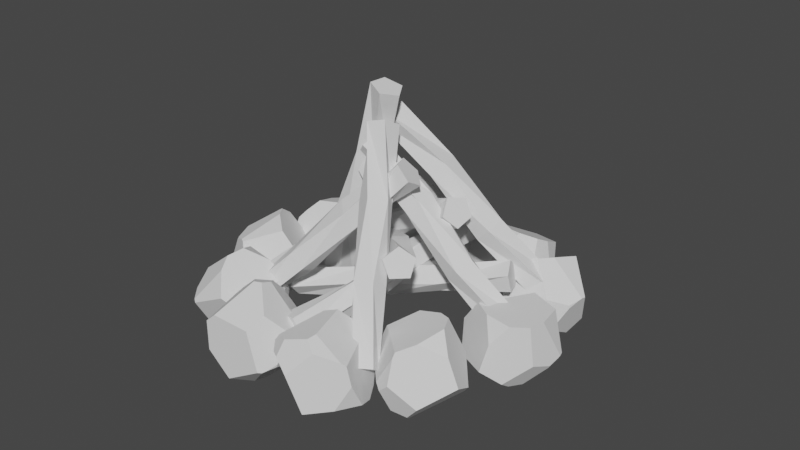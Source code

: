 # Source: FirePlace.blend  (saved by Blender 3.3.6; exported with 4.5.12 LTS)
import bpy
from mathutils import Matrix  # noqa: F401  (used for matrix-valued properties, if any)

bpy.ops.wm.read_factory_settings(use_empty=True)
scene = bpy.context.scene
scene.name = 'Scene'

# ---- collections
col_collection = bpy.data.collections.new('Collection'); scene.collection.children.link(col_collection)

# ---- world
world_world = bpy.data.worlds.new('World'); scene.world = world_world
world_world.use_nodes = True; world_world.node_tree.nodes.clear()
_N = world_world.node_tree.nodes; _L = world_world.node_tree.links
n0 = _N.new('ShaderNodeOutputWorld'); n0.name = 'World Output'; n0.location = (300, 300)
n1 = _N.new('ShaderNodeBackground'); n1.name = 'Background'; n1.location = (10, 300)
n1.inputs[0].default_value = (0.05088, 0.05088, 0.05088, 1.0)
_L.new(n1.outputs[0], n0.inputs[0])
n0.is_active_output = True
world_world.color = (0.05088, 0.05088, 0.05088)
world_world.use_sun_shadow = False
world_world.sun_shadow_jitter_overblur = 0.0

# ---- meshes
me_cylinder_001 = bpy.data.meshes.new('Cylinder.001')
me_cylinder_001.from_pydata([(-0.01784, 0.1007, -0.7074), (0.03629, 0.09546, 0.6974), (0.08807, 0.04964, -0.7074), (0.09984, -0.003449, 0.6974), (0.07227, -0.06685, -0.7074), (0.02541, -0.09444, 0.6974), (-0.04341, -0.08781, -0.7074), (-0.08413, -0.05178, 0.6974), (-0.09909, 0.01572, -0.7074), (-0.0774, 0.06559, 0.6974), (0.02282, 0.07679, -0.2291), (-0.02259, 0.1134, 0.2391), (0.08567, 0.06761, 0.2391), (0.09965, -0.01218, -0.2291), (0.07553, -0.04951, 0.2391), (0.03877, -0.1128, -0.2291), (-0.03899, -0.07607, 0.2391), (-0.07569, -0.08593, -0.2291), (-0.09963, 0.02464, 0.2391), (-0.08555, 0.03121, -0.2291)], [], [(11, 1, 3, 12), (12, 3, 5, 14), (14, 5, 7, 16), (3, 1, 9, 7, 5), (16, 7, 9, 18), (18, 9, 1, 11), (0, 2, 4, 6, 8), (8, 19, 10, 0), (19, 18, 11, 10), (6, 17, 19, 8), (17, 16, 18, 19), (4, 15, 17, 6), (15, 14, 16, 17), (2, 13, 15, 4), (13, 12, 14, 15), (0, 10, 13, 2), (10, 11, 12, 13)])
_uv = me_cylinder_001.uv_layers.new(name='UVMap')
_uv.uv.foreach_set('vector', [1.0, 0.8369, 1.0, 1.0, 0.8, 1.0, 0.8, 0.8369, 0.8, 0.8369, 0.8, 1.0, 0.6, 1.0, 0.6, 0.8369, 0.6, 0.8369, 0.6, 1.0, 0.4, 1.0, 0.4, 0.8369, 0.4783, 0.3242, 0.25, 0.49, 0.02175, 0.3242, 0.1089, 0.05584, 0.3911, 0.05584, 0.4, 0.8369, 0.4, 1.0, 0.2, 1.0, 0.2, 0.8369, 0.2, 0.8369, 0.2, 1.0, 2.98e-08, 1.0, 2.98e-08, 0.8369, 0.75, 0.49, 0.9783, 0.3242, 0.8911, 0.05584, 0.6089, 0.05584, 0.5217, 0.3242, 0.2, 0.5, 0.2, 0.6702, 2.98e-08, 0.6702, 2.98e-08, 0.5, 0.2, 0.6702, 0.2, 0.8369, 2.98e-08, 0.8369, 2.98e-08, 0.6702, 0.4, 0.5, 0.4, 0.6702, 0.2, 0.6702, 0.2, 0.5, 0.4, 0.6702, 0.4, 0.8369, 0.2, 0.8369, 0.2, 0.6702, 0.6, 0.5, 0.6, 0.6702, 0.4, 0.6702, 0.4, 0.5, 0.6, 0.6702, 0.6, 0.8369, 0.4, 0.8369, 0.4, 0.6702, 0.8, 0.5, 0.8, 0.6702, 0.6, 0.6702, 0.6, 0.5, 0.8, 0.6702, 0.8, 0.8369, 0.6, 0.8369, 0.6, 0.6702, 1.0, 0.5, 1.0, 0.6702, 0.8, 0.6702, 0.8, 0.5, 1.0, 0.6702, 1.0, 0.8369, 0.8, 0.8369, 0.8, 0.6702])
me_cylinder_001.update()
me_cylinder_002 = bpy.data.meshes.new('Cylinder.002')
me_cylinder_002.from_pydata([(-0.01784, 0.1007, -0.7074), (0.03629, 0.09546, 0.6974), (0.08807, 0.04964, -0.7074), (0.09984, -0.003449, 0.6974), (0.07227, -0.06685, -0.7074), (0.02541, -0.09444, 0.6974), (-0.04341, -0.08781, -0.7074), (-0.08413, -0.05178, 0.6974), (-0.09909, 0.01572, -0.7074), (-0.0774, 0.06559, 0.6974), (0.02282, 0.07679, -0.2291), (-0.02259, 0.1134, 0.2391), (0.08567, 0.06761, 0.2391), (0.09965, -0.01218, -0.2291), (0.07553, -0.04951, 0.2391), (0.03877, -0.1128, -0.2291), (-0.03899, -0.07607, 0.2391), (-0.07569, -0.08593, -0.2291), (-0.09963, 0.02464, 0.2391), (-0.08555, 0.03121, -0.2291)], [], [(11, 1, 3, 12), (12, 3, 5, 14), (14, 5, 7, 16), (3, 1, 9, 7, 5), (16, 7, 9, 18), (18, 9, 1, 11), (0, 2, 4, 6, 8), (8, 19, 10, 0), (19, 18, 11, 10), (6, 17, 19, 8), (17, 16, 18, 19), (4, 15, 17, 6), (15, 14, 16, 17), (2, 13, 15, 4), (13, 12, 14, 15), (0, 10, 13, 2), (10, 11, 12, 13)])
_uv = me_cylinder_002.uv_layers.new(name='UVMap')
_uv.uv.foreach_set('vector', [1.0, 0.8369, 1.0, 1.0, 0.8, 1.0, 0.8, 0.8369, 0.8, 0.8369, 0.8, 1.0, 0.6, 1.0, 0.6, 0.8369, 0.6, 0.8369, 0.6, 1.0, 0.4, 1.0, 0.4, 0.8369, 0.4783, 0.3242, 0.25, 0.49, 0.02175, 0.3242, 0.1089, 0.05584, 0.3911, 0.05584, 0.4, 0.8369, 0.4, 1.0, 0.2, 1.0, 0.2, 0.8369, 0.2, 0.8369, 0.2, 1.0, 2.98e-08, 1.0, 2.98e-08, 0.8369, 0.75, 0.49, 0.9783, 0.3242, 0.8911, 0.05584, 0.6089, 0.05584, 0.5217, 0.3242, 0.2, 0.5, 0.2, 0.6702, 2.98e-08, 0.6702, 2.98e-08, 0.5, 0.2, 0.6702, 0.2, 0.8369, 2.98e-08, 0.8369, 2.98e-08, 0.6702, 0.4, 0.5, 0.4, 0.6702, 0.2, 0.6702, 0.2, 0.5, 0.4, 0.6702, 0.4, 0.8369, 0.2, 0.8369, 0.2, 0.6702, 0.6, 0.5, 0.6, 0.6702, 0.4, 0.6702, 0.4, 0.5, 0.6, 0.6702, 0.6, 0.8369, 0.4, 0.8369, 0.4, 0.6702, 0.8, 0.5, 0.8, 0.6702, 0.6, 0.6702, 0.6, 0.5, 0.8, 0.6702, 0.8, 0.8369, 0.6, 0.8369, 0.6, 0.6702, 1.0, 0.5, 1.0, 0.6702, 0.8, 0.6702, 0.8, 0.5, 1.0, 0.6702, 1.0, 0.8369, 0.8, 0.8369, 0.8, 0.6702])
me_cylinder_002.update()
me_cylinder_003 = bpy.data.meshes.new('Cylinder.003')
me_cylinder_003.from_pydata([(-0.01784, 0.1007, -0.7074), (0.03629, 0.09546, 0.6974), (0.08807, 0.04964, -0.7074), (0.09984, -0.003449, 0.6974), (0.07227, -0.06685, -0.7074), (0.02541, -0.09444, 0.6974), (-0.04341, -0.08781, -0.7074), (-0.08413, -0.05178, 0.6974), (-0.09909, 0.01572, -0.7074), (-0.0774, 0.06559, 0.6974), (0.02282, 0.07679, -0.2291), (-0.02259, 0.1134, 0.2391), (0.08567, 0.06761, 0.2391), (0.09965, -0.01218, -0.2291), (0.07553, -0.04951, 0.2391), (0.03877, -0.1128, -0.2291), (-0.03899, -0.07607, 0.2391), (-0.07569, -0.08593, -0.2291), (-0.09963, 0.02464, 0.2391), (-0.08555, 0.03121, -0.2291)], [], [(11, 1, 3, 12), (12, 3, 5, 14), (14, 5, 7, 16), (3, 1, 9, 7, 5), (16, 7, 9, 18), (18, 9, 1, 11), (0, 2, 4, 6, 8), (8, 19, 10, 0), (19, 18, 11, 10), (6, 17, 19, 8), (17, 16, 18, 19), (4, 15, 17, 6), (15, 14, 16, 17), (2, 13, 15, 4), (13, 12, 14, 15), (0, 10, 13, 2), (10, 11, 12, 13)])
_uv = me_cylinder_003.uv_layers.new(name='UVMap')
_uv.uv.foreach_set('vector', [1.0, 0.8369, 1.0, 1.0, 0.8, 1.0, 0.8, 0.8369, 0.8, 0.8369, 0.8, 1.0, 0.6, 1.0, 0.6, 0.8369, 0.6, 0.8369, 0.6, 1.0, 0.4, 1.0, 0.4, 0.8369, 0.4783, 0.3242, 0.25, 0.49, 0.02175, 0.3242, 0.1089, 0.05584, 0.3911, 0.05584, 0.4, 0.8369, 0.4, 1.0, 0.2, 1.0, 0.2, 0.8369, 0.2, 0.8369, 0.2, 1.0, 2.98e-08, 1.0, 2.98e-08, 0.8369, 0.75, 0.49, 0.9783, 0.3242, 0.8911, 0.05584, 0.6089, 0.05584, 0.5217, 0.3242, 0.2, 0.5, 0.2, 0.6702, 2.98e-08, 0.6702, 2.98e-08, 0.5, 0.2, 0.6702, 0.2, 0.8369, 2.98e-08, 0.8369, 2.98e-08, 0.6702, 0.4, 0.5, 0.4, 0.6702, 0.2, 0.6702, 0.2, 0.5, 0.4, 0.6702, 0.4, 0.8369, 0.2, 0.8369, 0.2, 0.6702, 0.6, 0.5, 0.6, 0.6702, 0.4, 0.6702, 0.4, 0.5, 0.6, 0.6702, 0.6, 0.8369, 0.4, 0.8369, 0.4, 0.6702, 0.8, 0.5, 0.8, 0.6702, 0.6, 0.6702, 0.6, 0.5, 0.8, 0.6702, 0.8, 0.8369, 0.6, 0.8369, 0.6, 0.6702, 1.0, 0.5, 1.0, 0.6702, 0.8, 0.6702, 0.8, 0.5, 1.0, 0.6702, 1.0, 0.8369, 0.8, 0.8369, 0.8, 0.6702])
me_cylinder_003.update()
me_cylinder_004 = bpy.data.meshes.new('Cylinder.004')
me_cylinder_004.from_pydata([(-0.01784, 0.1007, -0.7074), (0.03629, 0.09546, 0.6974), (0.08807, 0.04964, -0.7074), (0.09984, -0.003449, 0.6974), (0.07227, -0.06685, -0.7074), (0.02541, -0.09444, 0.6974), (-0.04341, -0.08781, -0.7074), (-0.08413, -0.05178, 0.6974), (-0.09909, 0.01572, -0.7074), (-0.0774, 0.06559, 0.6974), (0.02282, 0.07679, -0.2291), (-0.02259, 0.1134, 0.2391), (0.08567, 0.06761, 0.2391), (0.09965, -0.01218, -0.2291), (0.07553, -0.04951, 0.2391), (0.03877, -0.1128, -0.2291), (-0.03899, -0.07607, 0.2391), (-0.07569, -0.08593, -0.2291), (-0.09963, 0.02464, 0.2391), (-0.08555, 0.03121, -0.2291)], [], [(11, 1, 3, 12), (12, 3, 5, 14), (14, 5, 7, 16), (3, 1, 9, 7, 5), (16, 7, 9, 18), (18, 9, 1, 11), (0, 2, 4, 6, 8), (8, 19, 10, 0), (19, 18, 11, 10), (6, 17, 19, 8), (17, 16, 18, 19), (4, 15, 17, 6), (15, 14, 16, 17), (2, 13, 15, 4), (13, 12, 14, 15), (0, 10, 13, 2), (10, 11, 12, 13)])
_uv = me_cylinder_004.uv_layers.new(name='UVMap')
_uv.uv.foreach_set('vector', [1.0, 0.8369, 1.0, 1.0, 0.8, 1.0, 0.8, 0.8369, 0.8, 0.8369, 0.8, 1.0, 0.6, 1.0, 0.6, 0.8369, 0.6, 0.8369, 0.6, 1.0, 0.4, 1.0, 0.4, 0.8369, 0.4783, 0.3242, 0.25, 0.49, 0.02175, 0.3242, 0.1089, 0.05584, 0.3911, 0.05584, 0.4, 0.8369, 0.4, 1.0, 0.2, 1.0, 0.2, 0.8369, 0.2, 0.8369, 0.2, 1.0, 2.98e-08, 1.0, 2.98e-08, 0.8369, 0.75, 0.49, 0.9783, 0.3242, 0.8911, 0.05584, 0.6089, 0.05584, 0.5217, 0.3242, 0.2, 0.5, 0.2, 0.6702, 2.98e-08, 0.6702, 2.98e-08, 0.5, 0.2, 0.6702, 0.2, 0.8369, 2.98e-08, 0.8369, 2.98e-08, 0.6702, 0.4, 0.5, 0.4, 0.6702, 0.2, 0.6702, 0.2, 0.5, 0.4, 0.6702, 0.4, 0.8369, 0.2, 0.8369, 0.2, 0.6702, 0.6, 0.5, 0.6, 0.6702, 0.4, 0.6702, 0.4, 0.5, 0.6, 0.6702, 0.6, 0.8369, 0.4, 0.8369, 0.4, 0.6702, 0.8, 0.5, 0.8, 0.6702, 0.6, 0.6702, 0.6, 0.5, 0.8, 0.6702, 0.8, 0.8369, 0.6, 0.8369, 0.6, 0.6702, 1.0, 0.5, 1.0, 0.6702, 0.8, 0.6702, 0.8, 0.5, 1.0, 0.6702, 1.0, 0.8369, 0.8, 0.8369, 0.8, 0.6702])
me_cylinder_004.update()
me_cylinder_005 = bpy.data.meshes.new('Cylinder.005')
me_cylinder_005.from_pydata([(-0.01784, 0.1007, -0.7074), (0.03629, 0.09546, 0.6974), (0.08807, 0.04964, -0.7074), (0.09984, -0.003449, 0.6974), (0.07227, -0.06685, -0.7074), (0.02541, -0.09444, 0.6974), (-0.04341, -0.08781, -0.7074), (-0.08413, -0.05178, 0.6974), (-0.09909, 0.01572, -0.7074), (-0.0774, 0.06559, 0.6974), (0.02282, 0.07679, -0.2291), (-0.02259, 0.1134, 0.2391), (0.08567, 0.06761, 0.2391), (0.09965, -0.01218, -0.2291), (0.07553, -0.04951, 0.2391), (0.03877, -0.1128, -0.2291), (-0.03899, -0.07607, 0.2391), (-0.07569, -0.08593, -0.2291), (-0.09963, 0.02464, 0.2391), (-0.08555, 0.03121, -0.2291)], [], [(11, 1, 3, 12), (12, 3, 5, 14), (14, 5, 7, 16), (3, 1, 9, 7, 5), (16, 7, 9, 18), (18, 9, 1, 11), (0, 2, 4, 6, 8), (8, 19, 10, 0), (19, 18, 11, 10), (6, 17, 19, 8), (17, 16, 18, 19), (4, 15, 17, 6), (15, 14, 16, 17), (2, 13, 15, 4), (13, 12, 14, 15), (0, 10, 13, 2), (10, 11, 12, 13)])
_uv = me_cylinder_005.uv_layers.new(name='UVMap')
_uv.uv.foreach_set('vector', [1.0, 0.8369, 1.0, 1.0, 0.8, 1.0, 0.8, 0.8369, 0.8, 0.8369, 0.8, 1.0, 0.6, 1.0, 0.6, 0.8369, 0.6, 0.8369, 0.6, 1.0, 0.4, 1.0, 0.4, 0.8369, 0.4783, 0.3242, 0.25, 0.49, 0.02175, 0.3242, 0.1089, 0.05584, 0.3911, 0.05584, 0.4, 0.8369, 0.4, 1.0, 0.2, 1.0, 0.2, 0.8369, 0.2, 0.8369, 0.2, 1.0, 2.98e-08, 1.0, 2.98e-08, 0.8369, 0.75, 0.49, 0.9783, 0.3242, 0.8911, 0.05584, 0.6089, 0.05584, 0.5217, 0.3242, 0.2, 0.5, 0.2, 0.6702, 2.98e-08, 0.6702, 2.98e-08, 0.5, 0.2, 0.6702, 0.2, 0.8369, 2.98e-08, 0.8369, 2.98e-08, 0.6702, 0.4, 0.5, 0.4, 0.6702, 0.2, 0.6702, 0.2, 0.5, 0.4, 0.6702, 0.4, 0.8369, 0.2, 0.8369, 0.2, 0.6702, 0.6, 0.5, 0.6, 0.6702, 0.4, 0.6702, 0.4, 0.5, 0.6, 0.6702, 0.6, 0.8369, 0.4, 0.8369, 0.4, 0.6702, 0.8, 0.5, 0.8, 0.6702, 0.6, 0.6702, 0.6, 0.5, 0.8, 0.6702, 0.8, 0.8369, 0.6, 0.8369, 0.6, 0.6702, 1.0, 0.5, 1.0, 0.6702, 0.8, 0.6702, 0.8, 0.5, 1.0, 0.6702, 1.0, 0.8369, 0.8, 0.8369, 0.8, 0.6702])
me_cylinder_005.update()
me_cylinder_006 = bpy.data.meshes.new('Cylinder.006')
me_cylinder_006.from_pydata([(-0.01784, 0.1007, -0.7074), (0.03629, 0.09546, 0.6974), (0.08807, 0.04964, -0.7074), (0.09984, -0.003449, 0.6974), (0.07227, -0.06685, -0.7074), (0.02541, -0.09444, 0.6974), (-0.04341, -0.08781, -0.7074), (-0.08413, -0.05178, 0.6974), (-0.09909, 0.01572, -0.7074), (-0.0774, 0.06559, 0.6974), (0.02282, 0.07679, -0.2291), (-0.02259, 0.1134, 0.2391), (0.08567, 0.06761, 0.2391), (0.09965, -0.01218, -0.2291), (0.07553, -0.04951, 0.2391), (0.03877, -0.1128, -0.2291), (-0.03899, -0.07607, 0.2391), (-0.07569, -0.08593, -0.2291), (-0.09963, 0.02464, 0.2391), (-0.08555, 0.03121, -0.2291)], [], [(11, 1, 3, 12), (12, 3, 5, 14), (14, 5, 7, 16), (3, 1, 9, 7, 5), (16, 7, 9, 18), (18, 9, 1, 11), (0, 2, 4, 6, 8), (8, 19, 10, 0), (19, 18, 11, 10), (6, 17, 19, 8), (17, 16, 18, 19), (4, 15, 17, 6), (15, 14, 16, 17), (2, 13, 15, 4), (13, 12, 14, 15), (0, 10, 13, 2), (10, 11, 12, 13)])
_uv = me_cylinder_006.uv_layers.new(name='UVMap')
_uv.uv.foreach_set('vector', [1.0, 0.8369, 1.0, 1.0, 0.8, 1.0, 0.8, 0.8369, 0.8, 0.8369, 0.8, 1.0, 0.6, 1.0, 0.6, 0.8369, 0.6, 0.8369, 0.6, 1.0, 0.4, 1.0, 0.4, 0.8369, 0.4783, 0.3242, 0.25, 0.49, 0.02175, 0.3242, 0.1089, 0.05584, 0.3911, 0.05584, 0.4, 0.8369, 0.4, 1.0, 0.2, 1.0, 0.2, 0.8369, 0.2, 0.8369, 0.2, 1.0, 2.98e-08, 1.0, 2.98e-08, 0.8369, 0.75, 0.49, 0.9783, 0.3242, 0.8911, 0.05584, 0.6089, 0.05584, 0.5217, 0.3242, 0.2, 0.5, 0.2, 0.6702, 2.98e-08, 0.6702, 2.98e-08, 0.5, 0.2, 0.6702, 0.2, 0.8369, 2.98e-08, 0.8369, 2.98e-08, 0.6702, 0.4, 0.5, 0.4, 0.6702, 0.2, 0.6702, 0.2, 0.5, 0.4, 0.6702, 0.4, 0.8369, 0.2, 0.8369, 0.2, 0.6702, 0.6, 0.5, 0.6, 0.6702, 0.4, 0.6702, 0.4, 0.5, 0.6, 0.6702, 0.6, 0.8369, 0.4, 0.8369, 0.4, 0.6702, 0.8, 0.5, 0.8, 0.6702, 0.6, 0.6702, 0.6, 0.5, 0.8, 0.6702, 0.8, 0.8369, 0.6, 0.8369, 0.6, 0.6702, 1.0, 0.5, 1.0, 0.6702, 0.8, 0.6702, 0.8, 0.5, 1.0, 0.6702, 1.0, 0.8369, 0.8, 0.8369, 0.8, 0.6702])
me_cylinder_006.update()
me_cylinder_007 = bpy.data.meshes.new('Cylinder.007')
me_cylinder_007.from_pydata([(-0.01784, 0.1007, -0.7074), (0.03629, 0.09546, 0.6974), (0.08807, 0.04964, -0.7074), (0.09984, -0.003449, 0.6974), (0.07227, -0.06685, -0.7074), (0.02541, -0.09444, 0.6974), (-0.04341, -0.08781, -0.7074), (-0.08413, -0.05178, 0.6974), (-0.09909, 0.01572, -0.7074), (-0.0774, 0.06559, 0.6974), (0.02282, 0.07679, -0.2291), (-0.02259, 0.1134, 0.2391), (0.08567, 0.06761, 0.2391), (0.09965, -0.01218, -0.2291), (0.07553, -0.04951, 0.2391), (0.03877, -0.1128, -0.2291), (-0.03899, -0.07607, 0.2391), (-0.07569, -0.08593, -0.2291), (-0.09963, 0.02464, 0.2391), (-0.08555, 0.03121, -0.2291)], [], [(11, 1, 3, 12), (12, 3, 5, 14), (14, 5, 7, 16), (3, 1, 9, 7, 5), (16, 7, 9, 18), (18, 9, 1, 11), (0, 2, 4, 6, 8), (8, 19, 10, 0), (19, 18, 11, 10), (6, 17, 19, 8), (17, 16, 18, 19), (4, 15, 17, 6), (15, 14, 16, 17), (2, 13, 15, 4), (13, 12, 14, 15), (0, 10, 13, 2), (10, 11, 12, 13)])
_uv = me_cylinder_007.uv_layers.new(name='UVMap')
_uv.uv.foreach_set('vector', [1.0, 0.8369, 1.0, 1.0, 0.8, 1.0, 0.8, 0.8369, 0.8, 0.8369, 0.8, 1.0, 0.6, 1.0, 0.6, 0.8369, 0.6, 0.8369, 0.6, 1.0, 0.4, 1.0, 0.4, 0.8369, 0.4783, 0.3242, 0.25, 0.49, 0.02175, 0.3242, 0.1089, 0.05584, 0.3911, 0.05584, 0.4, 0.8369, 0.4, 1.0, 0.2, 1.0, 0.2, 0.8369, 0.2, 0.8369, 0.2, 1.0, 2.98e-08, 1.0, 2.98e-08, 0.8369, 0.75, 0.49, 0.9783, 0.3242, 0.8911, 0.05584, 0.6089, 0.05584, 0.5217, 0.3242, 0.2, 0.5, 0.2, 0.6702, 2.98e-08, 0.6702, 2.98e-08, 0.5, 0.2, 0.6702, 0.2, 0.8369, 2.98e-08, 0.8369, 2.98e-08, 0.6702, 0.4, 0.5, 0.4, 0.6702, 0.2, 0.6702, 0.2, 0.5, 0.4, 0.6702, 0.4, 0.8369, 0.2, 0.8369, 0.2, 0.6702, 0.6, 0.5, 0.6, 0.6702, 0.4, 0.6702, 0.4, 0.5, 0.6, 0.6702, 0.6, 0.8369, 0.4, 0.8369, 0.4, 0.6702, 0.8, 0.5, 0.8, 0.6702, 0.6, 0.6702, 0.6, 0.5, 0.8, 0.6702, 0.8, 0.8369, 0.6, 0.8369, 0.6, 0.6702, 1.0, 0.5, 1.0, 0.6702, 0.8, 0.6702, 0.8, 0.5, 1.0, 0.6702, 1.0, 0.8369, 0.8, 0.8369, 0.8, 0.6702])
me_cylinder_007.update()
me_cylinder_008 = bpy.data.meshes.new('Cylinder.008')
me_cylinder_008.from_pydata([(-0.01784, 0.1007, -0.7074), (0.03629, 0.09546, 0.6974), (0.08807, 0.04964, -0.7074), (0.09984, -0.003449, 0.6974), (0.07227, -0.06685, -0.7074), (0.02541, -0.09444, 0.6974), (-0.04341, -0.08781, -0.7074), (-0.08413, -0.05178, 0.6974), (-0.09909, 0.01572, -0.7074), (-0.0774, 0.06559, 0.6974), (0.02282, 0.07679, -0.2291), (-0.02259, 0.1134, 0.2391), (0.08567, 0.06761, 0.2391), (0.09965, -0.01218, -0.2291), (0.07553, -0.04951, 0.2391), (0.03877, -0.1128, -0.2291), (-0.03899, -0.07607, 0.2391), (-0.07569, -0.08593, -0.2291), (-0.09963, 0.02464, 0.2391), (-0.08555, 0.03121, -0.2291)], [], [(11, 1, 3, 12), (12, 3, 5, 14), (14, 5, 7, 16), (3, 1, 9, 7, 5), (16, 7, 9, 18), (18, 9, 1, 11), (0, 2, 4, 6, 8), (8, 19, 10, 0), (19, 18, 11, 10), (6, 17, 19, 8), (17, 16, 18, 19), (4, 15, 17, 6), (15, 14, 16, 17), (2, 13, 15, 4), (13, 12, 14, 15), (0, 10, 13, 2), (10, 11, 12, 13)])
_uv = me_cylinder_008.uv_layers.new(name='UVMap')
_uv.uv.foreach_set('vector', [1.0, 0.8369, 1.0, 1.0, 0.8, 1.0, 0.8, 0.8369, 0.8, 0.8369, 0.8, 1.0, 0.6, 1.0, 0.6, 0.8369, 0.6, 0.8369, 0.6, 1.0, 0.4, 1.0, 0.4, 0.8369, 0.4783, 0.3242, 0.25, 0.49, 0.02175, 0.3242, 0.1089, 0.05584, 0.3911, 0.05584, 0.4, 0.8369, 0.4, 1.0, 0.2, 1.0, 0.2, 0.8369, 0.2, 0.8369, 0.2, 1.0, 2.98e-08, 1.0, 2.98e-08, 0.8369, 0.75, 0.49, 0.9783, 0.3242, 0.8911, 0.05584, 0.6089, 0.05584, 0.5217, 0.3242, 0.2, 0.5, 0.2, 0.6702, 2.98e-08, 0.6702, 2.98e-08, 0.5, 0.2, 0.6702, 0.2, 0.8369, 2.98e-08, 0.8369, 2.98e-08, 0.6702, 0.4, 0.5, 0.4, 0.6702, 0.2, 0.6702, 0.2, 0.5, 0.4, 0.6702, 0.4, 0.8369, 0.2, 0.8369, 0.2, 0.6702, 0.6, 0.5, 0.6, 0.6702, 0.4, 0.6702, 0.4, 0.5, 0.6, 0.6702, 0.6, 0.8369, 0.4, 0.8369, 0.4, 0.6702, 0.8, 0.5, 0.8, 0.6702, 0.6, 0.6702, 0.6, 0.5, 0.8, 0.6702, 0.8, 0.8369, 0.6, 0.8369, 0.6, 0.6702, 1.0, 0.5, 1.0, 0.6702, 0.8, 0.6702, 0.8, 0.5, 1.0, 0.6702, 1.0, 0.8369, 0.8, 0.8369, 0.8, 0.6702])
me_cylinder_008.update()
me_cylinder_009 = bpy.data.meshes.new('Cylinder.009')
me_cylinder_009.from_pydata([(-0.01784, 0.1007, -0.7074), (0.03629, 0.09546, 0.6974), (0.08807, 0.04964, -0.7074), (0.09984, -0.003449, 0.6974), (0.07227, -0.06685, -0.7074), (0.02541, -0.09444, 0.6974), (-0.04341, -0.08781, -0.7074), (-0.08413, -0.05178, 0.6974), (-0.09909, 0.01572, -0.7074), (-0.0774, 0.06559, 0.6974), (0.02282, 0.07679, -0.2291), (-0.02259, 0.1134, 0.2391), (0.08567, 0.06761, 0.2391), (0.09965, -0.01218, -0.2291), (0.07553, -0.04951, 0.2391), (0.03877, -0.1128, -0.2291), (-0.03899, -0.07607, 0.2391), (-0.07569, -0.08593, -0.2291), (-0.09963, 0.02464, 0.2391), (-0.08555, 0.03121, -0.2291)], [], [(11, 1, 3, 12), (12, 3, 5, 14), (14, 5, 7, 16), (3, 1, 9, 7, 5), (16, 7, 9, 18), (18, 9, 1, 11), (0, 2, 4, 6, 8), (8, 19, 10, 0), (19, 18, 11, 10), (6, 17, 19, 8), (17, 16, 18, 19), (4, 15, 17, 6), (15, 14, 16, 17), (2, 13, 15, 4), (13, 12, 14, 15), (0, 10, 13, 2), (10, 11, 12, 13)])
_uv = me_cylinder_009.uv_layers.new(name='UVMap')
_uv.uv.foreach_set('vector', [1.0, 0.8369, 1.0, 1.0, 0.8, 1.0, 0.8, 0.8369, 0.8, 0.8369, 0.8, 1.0, 0.6, 1.0, 0.6, 0.8369, 0.6, 0.8369, 0.6, 1.0, 0.4, 1.0, 0.4, 0.8369, 0.4783, 0.3242, 0.25, 0.49, 0.02175, 0.3242, 0.1089, 0.05584, 0.3911, 0.05584, 0.4, 0.8369, 0.4, 1.0, 0.2, 1.0, 0.2, 0.8369, 0.2, 0.8369, 0.2, 1.0, 2.98e-08, 1.0, 2.98e-08, 0.8369, 0.75, 0.49, 0.9783, 0.3242, 0.8911, 0.05584, 0.6089, 0.05584, 0.5217, 0.3242, 0.2, 0.5, 0.2, 0.6702, 2.98e-08, 0.6702, 2.98e-08, 0.5, 0.2, 0.6702, 0.2, 0.8369, 2.98e-08, 0.8369, 2.98e-08, 0.6702, 0.4, 0.5, 0.4, 0.6702, 0.2, 0.6702, 0.2, 0.5, 0.4, 0.6702, 0.4, 0.8369, 0.2, 0.8369, 0.2, 0.6702, 0.6, 0.5, 0.6, 0.6702, 0.4, 0.6702, 0.4, 0.5, 0.6, 0.6702, 0.6, 0.8369, 0.4, 0.8369, 0.4, 0.6702, 0.8, 0.5, 0.8, 0.6702, 0.6, 0.6702, 0.6, 0.5, 0.8, 0.6702, 0.8, 0.8369, 0.6, 0.8369, 0.6, 0.6702, 1.0, 0.5, 1.0, 0.6702, 0.8, 0.6702, 0.8, 0.5, 1.0, 0.6702, 1.0, 0.8369, 0.8, 0.8369, 0.8, 0.6702])
me_cylinder_009.update()
me_cylinder_010 = bpy.data.meshes.new('Cylinder.010')
me_cylinder_010.from_pydata([(-0.01784, 0.1007, -0.7074), (0.03629, 0.09546, 0.6974), (0.08807, 0.04964, -0.7074), (0.09984, -0.003449, 0.6974), (0.07227, -0.06685, -0.7074), (0.02541, -0.09444, 0.6974), (-0.04341, -0.08781, -0.7074), (-0.08413, -0.05178, 0.6974), (-0.09909, 0.01572, -0.7074), (-0.0774, 0.06559, 0.6974), (0.02282, 0.07679, -0.2291), (-0.02259, 0.1134, 0.2391), (0.08567, 0.06761, 0.2391), (0.09965, -0.01218, -0.2291), (0.07553, -0.04951, 0.2391), (0.03877, -0.1128, -0.2291), (-0.03899, -0.07607, 0.2391), (-0.07569, -0.08593, -0.2291), (-0.09963, 0.02464, 0.2391), (-0.08555, 0.03121, -0.2291)], [], [(11, 1, 3, 12), (12, 3, 5, 14), (14, 5, 7, 16), (3, 1, 9, 7, 5), (16, 7, 9, 18), (18, 9, 1, 11), (0, 2, 4, 6, 8), (8, 19, 10, 0), (19, 18, 11, 10), (6, 17, 19, 8), (17, 16, 18, 19), (4, 15, 17, 6), (15, 14, 16, 17), (2, 13, 15, 4), (13, 12, 14, 15), (0, 10, 13, 2), (10, 11, 12, 13)])
_uv = me_cylinder_010.uv_layers.new(name='UVMap')
_uv.uv.foreach_set('vector', [1.0, 0.8369, 1.0, 1.0, 0.8, 1.0, 0.8, 0.8369, 0.8, 0.8369, 0.8, 1.0, 0.6, 1.0, 0.6, 0.8369, 0.6, 0.8369, 0.6, 1.0, 0.4, 1.0, 0.4, 0.8369, 0.4783, 0.3242, 0.25, 0.49, 0.02175, 0.3242, 0.1089, 0.05584, 0.3911, 0.05584, 0.4, 0.8369, 0.4, 1.0, 0.2, 1.0, 0.2, 0.8369, 0.2, 0.8369, 0.2, 1.0, 2.98e-08, 1.0, 2.98e-08, 0.8369, 0.75, 0.49, 0.9783, 0.3242, 0.8911, 0.05584, 0.6089, 0.05584, 0.5217, 0.3242, 0.2, 0.5, 0.2, 0.6702, 2.98e-08, 0.6702, 2.98e-08, 0.5, 0.2, 0.6702, 0.2, 0.8369, 2.98e-08, 0.8369, 2.98e-08, 0.6702, 0.4, 0.5, 0.4, 0.6702, 0.2, 0.6702, 0.2, 0.5, 0.4, 0.6702, 0.4, 0.8369, 0.2, 0.8369, 0.2, 0.6702, 0.6, 0.5, 0.6, 0.6702, 0.4, 0.6702, 0.4, 0.5, 0.6, 0.6702, 0.6, 0.8369, 0.4, 0.8369, 0.4, 0.6702, 0.8, 0.5, 0.8, 0.6702, 0.6, 0.6702, 0.6, 0.5, 0.8, 0.6702, 0.8, 0.8369, 0.6, 0.8369, 0.6, 0.6702, 1.0, 0.5, 1.0, 0.6702, 0.8, 0.6702, 0.8, 0.5, 1.0, 0.6702, 1.0, 0.8369, 0.8, 0.8369, 0.8, 0.6702])
me_cylinder_010.update()
me_sphere_001 = bpy.data.meshes.new('Sphere.001')
me_sphere_001.from_pydata([(0.1167, 0.3029, 0.9158), (-0.04937, 0.0009308, 0.9488), (0.1065, 0.5524, 0.7395), (-0.06577, 0.8709, 0.3533), (-0.5637, 0.7236, -0.05235), (-0.4756, -0.2223, 0.6663), (0.07207, -0.4186, 0.7452), (-0.7682, -0.2435, 0.3844), (0.7738, -0.4716, 0.2333), (0.403, -0.7318, 0.423), (0.8267, 0.3898, 0.1201), (0.7321, 0.1111, 0.4262), (0.7765, -0.4652, 0.2332), (0.7794, -0.4656, 0.2231), (0.7275, 0.6349, 0.03856), (0.685, 0.6858, -0.009604), (0.7556, 0.5776, 0.05265), (0.841, 0.3673, 0.06914), (0.8424, -0.37, 0.0129), (0.9017, -0.1237, -0.1738), (0.4427, 0.4039, -0.7103), (0.5538, 0.03733, -0.7582), (-0.1119, -0.8367, -0.2019), (-0.7737, -0.2903, 0.2908), (-0.6966, -0.5425, -0.1253), (-0.5869, 0.4977, -0.5955), (-0.3696, 0.4176, -0.764), (-0.7076, -0.439, -0.3873), (-0.7454, -0.275, -0.3755), (0.03639, -0.6112, -0.699), (0.04076, -0.4457, -0.8668), (-0.08459, -0.7171, -0.5642), (-0.3251, -0.538, -0.6889), (-0.1211, -0.4037, -0.8716)], [], [(19, 17, 10, 11, 12, 13, 18), (5, 6, 1), (2, 3, 4, 7, 5, 1, 0), (27, 24, 23, 28), (13, 12, 8), (9, 8, 12, 11, 0, 1, 6), (17, 16, 10), (11, 10, 16, 14, 2, 0), (2, 14, 15, 3), (29, 30, 21, 19, 18), (16, 17, 19, 21, 20, 15, 14), (25, 4, 3, 15, 20, 26), (29, 18, 13, 8, 9, 22, 31), (22, 9, 6, 5, 7, 23, 24), (25, 28, 23, 7, 4), (30, 33, 26, 20, 21), (27, 28, 25, 26, 33, 32), (24, 27, 32, 31, 22), (29, 31, 32, 33, 30)])
_uv = me_sphere_001.uv_layers.new(name='UVMap')
_uv.uv.foreach_set('vector', [0.4776, 0.4443, 0.5652, 0.5221, 0.5693, 0.5385, 0.5578, 0.6587, 0.415, 0.5752, 0.4153, 0.5718, 0.4342, 0.5042, 0.1693, 0.7551, 0.3102, 0.7902, 0.344, 0.9068, 0.7163, 0.7825, 0.7602, 0.6196, 0.852, 0.4846, 0.1077, 0.6266, 0.1693, 0.7551, 0.344, 0.9068, 0.7013, 0.8781, 0.08788, 0.3714, 0.1072, 0.4598, 0.103, 0.5959, 0.06423, 0.3736, 0.4153, 0.5718, 0.415, 0.5752, 0.4139, 0.5752, 0.3286, 0.64, 0.4139, 0.5752, 0.415, 0.5752, 0.5578, 0.6587, 0.7013, 0.8781, 0.344, 0.9068, 0.3102, 0.7902, 0.5652, 0.5221, 0.6023, 0.5169, 0.5693, 0.5385, 0.5578, 0.6587, 0.5693, 0.5385, 0.6023, 0.5169, 0.6135, 0.5128, 0.7163, 0.7825, 0.7013, 0.8781, 0.7163, 0.7825, 0.6135, 0.5128, 0.6258, 0.4972, 0.7602, 0.6196, 0.2571, 0.2458, 0.2693, 0.1623, 0.5145, 0.2123, 0.4776, 0.4443, 0.4342, 0.5042, 0.6023, 0.5169, 0.5652, 0.5221, 0.4776, 0.4443, 0.5145, 0.2123, 0.6164, 0.2317, 0.6258, 0.4972, 0.6135, 0.5128, 0.889, 0.2955, 0.852, 0.4846, 0.7602, 0.6196, 0.6258, 0.4972, 0.6164, 0.2317, 0.856, 0.2198, 0.2571, 0.2458, 0.4342, 0.5042, 0.4153, 0.5718, 0.4139, 0.5752, 0.3286, 0.64, 0.2294, 0.4347, 0.231, 0.3015, 0.2294, 0.4347, 0.3286, 0.64, 0.3102, 0.7902, 0.1693, 0.7551, 0.1077, 0.6266, 0.103, 0.5959, 0.1072, 0.4598, 0.889, 0.2955, 0.06423, 0.3736, 0.103, 0.5959, 0.1077, 0.6266, 0.852, 0.4846, 0.2693, 0.1623, 0.2257, 0.16, 0.856, 0.2198, 0.6164, 0.2317, 0.5145, 0.2123, 0.08788, 0.3714, 0.06423, 0.3736, 0.889, 0.2955, 0.856, 0.2198, 0.2257, 0.16, 0.165, 0.253, 0.1072, 0.4598, 0.08788, 0.3714, 0.165, 0.253, 0.231, 0.3015, 0.2294, 0.4347, 0.2571, 0.2458, 0.231, 0.3015, 0.165, 0.253, 0.2257, 0.16, 0.2693, 0.1623])
me_sphere_001.update()
me_sphere_002 = bpy.data.meshes.new('Sphere.002')
me_sphere_002.from_pydata([(0.1167, 0.3029, 0.9158), (-0.04937, 0.0009308, 0.9488), (0.1065, 0.5524, 0.7395), (-0.06577, 0.8709, 0.3533), (-0.5637, 0.7236, -0.05235), (-0.4756, -0.2223, 0.6663), (0.07207, -0.4186, 0.7452), (-0.7682, -0.2435, 0.3844), (0.7738, -0.4716, 0.2333), (0.403, -0.7318, 0.423), (0.8267, 0.3898, 0.1201), (0.7321, 0.1111, 0.4262), (0.7765, -0.4652, 0.2332), (0.7794, -0.4656, 0.2231), (0.7275, 0.6349, 0.03856), (0.685, 0.6858, -0.009604), (0.7556, 0.5776, 0.05265), (0.841, 0.3673, 0.06914), (0.8424, -0.37, 0.0129), (0.9017, -0.1237, -0.1738), (0.4427, 0.4039, -0.7103), (0.5538, 0.03733, -0.7582), (-0.1119, -0.8367, -0.2019), (-0.7737, -0.2903, 0.2908), (-0.6966, -0.5425, -0.1253), (-0.5869, 0.4977, -0.5955), (-0.3696, 0.4176, -0.764), (-0.7076, -0.439, -0.3873), (-0.7454, -0.275, -0.3755), (0.03639, -0.6112, -0.699), (0.04076, -0.4457, -0.8668), (-0.08459, -0.7171, -0.5642), (-0.3251, -0.538, -0.6889), (-0.1211, -0.4037, -0.8716)], [], [(19, 17, 10, 11, 12, 13, 18), (5, 6, 1), (2, 3, 4, 7, 5, 1, 0), (27, 24, 23, 28), (13, 12, 8), (9, 8, 12, 11, 0, 1, 6), (17, 16, 10), (11, 10, 16, 14, 2, 0), (2, 14, 15, 3), (29, 30, 21, 19, 18), (16, 17, 19, 21, 20, 15, 14), (25, 4, 3, 15, 20, 26), (29, 18, 13, 8, 9, 22, 31), (22, 9, 6, 5, 7, 23, 24), (25, 28, 23, 7, 4), (30, 33, 26, 20, 21), (27, 28, 25, 26, 33, 32), (24, 27, 32, 31, 22), (29, 31, 32, 33, 30)])
_uv = me_sphere_002.uv_layers.new(name='UVMap')
_uv.uv.foreach_set('vector', [0.4776, 0.4443, 0.5652, 0.5221, 0.5693, 0.5385, 0.5578, 0.6587, 0.415, 0.5752, 0.4153, 0.5718, 0.4342, 0.5042, 0.1693, 0.7551, 0.3102, 0.7902, 0.344, 0.9068, 0.7163, 0.7825, 0.7602, 0.6196, 0.852, 0.4846, 0.1077, 0.6266, 0.1693, 0.7551, 0.344, 0.9068, 0.7013, 0.8781, 0.08788, 0.3714, 0.1072, 0.4598, 0.103, 0.5959, 0.06423, 0.3736, 0.4153, 0.5718, 0.415, 0.5752, 0.4139, 0.5752, 0.3286, 0.64, 0.4139, 0.5752, 0.415, 0.5752, 0.5578, 0.6587, 0.7013, 0.8781, 0.344, 0.9068, 0.3102, 0.7902, 0.5652, 0.5221, 0.6023, 0.5169, 0.5693, 0.5385, 0.5578, 0.6587, 0.5693, 0.5385, 0.6023, 0.5169, 0.6135, 0.5128, 0.7163, 0.7825, 0.7013, 0.8781, 0.7163, 0.7825, 0.6135, 0.5128, 0.6258, 0.4972, 0.7602, 0.6196, 0.2571, 0.2458, 0.2693, 0.1623, 0.5145, 0.2123, 0.4776, 0.4443, 0.4342, 0.5042, 0.6023, 0.5169, 0.5652, 0.5221, 0.4776, 0.4443, 0.5145, 0.2123, 0.6164, 0.2317, 0.6258, 0.4972, 0.6135, 0.5128, 0.889, 0.2955, 0.852, 0.4846, 0.7602, 0.6196, 0.6258, 0.4972, 0.6164, 0.2317, 0.856, 0.2198, 0.2571, 0.2458, 0.4342, 0.5042, 0.4153, 0.5718, 0.4139, 0.5752, 0.3286, 0.64, 0.2294, 0.4347, 0.231, 0.3015, 0.2294, 0.4347, 0.3286, 0.64, 0.3102, 0.7902, 0.1693, 0.7551, 0.1077, 0.6266, 0.103, 0.5959, 0.1072, 0.4598, 0.889, 0.2955, 0.06423, 0.3736, 0.103, 0.5959, 0.1077, 0.6266, 0.852, 0.4846, 0.2693, 0.1623, 0.2257, 0.16, 0.856, 0.2198, 0.6164, 0.2317, 0.5145, 0.2123, 0.08788, 0.3714, 0.06423, 0.3736, 0.889, 0.2955, 0.856, 0.2198, 0.2257, 0.16, 0.165, 0.253, 0.1072, 0.4598, 0.08788, 0.3714, 0.165, 0.253, 0.231, 0.3015, 0.2294, 0.4347, 0.2571, 0.2458, 0.231, 0.3015, 0.165, 0.253, 0.2257, 0.16, 0.2693, 0.1623])
me_sphere_002.update()
me_sphere_003 = bpy.data.meshes.new('Sphere.003')
me_sphere_003.from_pydata([(0.1167, 0.3029, 0.9158), (-0.04937, 0.0009308, 0.9488), (0.1065, 0.5524, 0.7395), (-0.06577, 0.8709, 0.3533), (-0.5637, 0.7236, -0.05235), (-0.4756, -0.2223, 0.6663), (0.07207, -0.4186, 0.7452), (-0.7682, -0.2435, 0.3844), (0.7738, -0.4716, 0.2333), (0.403, -0.7318, 0.423), (0.8267, 0.3898, 0.1201), (0.7321, 0.1111, 0.4262), (0.7765, -0.4652, 0.2332), (0.7794, -0.4656, 0.2231), (0.7275, 0.6349, 0.03856), (0.685, 0.6858, -0.009604), (0.7556, 0.5776, 0.05265), (0.841, 0.3673, 0.06914), (0.8424, -0.37, 0.0129), (0.9017, -0.1237, -0.1738), (0.4427, 0.4039, -0.7103), (0.5538, 0.03733, -0.7582), (-0.1119, -0.8367, -0.2019), (-0.7737, -0.2903, 0.2908), (-0.6966, -0.5425, -0.1253), (-0.5869, 0.4977, -0.5955), (-0.3696, 0.4176, -0.764), (-0.7076, -0.439, -0.3873), (-0.7454, -0.275, -0.3755), (0.03639, -0.6112, -0.699), (0.04076, -0.4457, -0.8668), (-0.08459, -0.7171, -0.5642), (-0.3251, -0.538, -0.6889), (-0.1211, -0.4037, -0.8716)], [], [(19, 17, 10, 11, 12, 13, 18), (5, 6, 1), (2, 3, 4, 7, 5, 1, 0), (27, 24, 23, 28), (13, 12, 8), (9, 8, 12, 11, 0, 1, 6), (17, 16, 10), (11, 10, 16, 14, 2, 0), (2, 14, 15, 3), (29, 30, 21, 19, 18), (16, 17, 19, 21, 20, 15, 14), (25, 4, 3, 15, 20, 26), (29, 18, 13, 8, 9, 22, 31), (22, 9, 6, 5, 7, 23, 24), (25, 28, 23, 7, 4), (30, 33, 26, 20, 21), (27, 28, 25, 26, 33, 32), (24, 27, 32, 31, 22), (29, 31, 32, 33, 30)])
_uv = me_sphere_003.uv_layers.new(name='UVMap')
_uv.uv.foreach_set('vector', [0.4776, 0.4443, 0.5652, 0.5221, 0.5693, 0.5385, 0.5578, 0.6587, 0.415, 0.5752, 0.4153, 0.5718, 0.4342, 0.5042, 0.1693, 0.7551, 0.3102, 0.7902, 0.344, 0.9068, 0.7163, 0.7825, 0.7602, 0.6196, 0.852, 0.4846, 0.1077, 0.6266, 0.1693, 0.7551, 0.344, 0.9068, 0.7013, 0.8781, 0.08788, 0.3714, 0.1072, 0.4598, 0.103, 0.5959, 0.06423, 0.3736, 0.4153, 0.5718, 0.415, 0.5752, 0.4139, 0.5752, 0.3286, 0.64, 0.4139, 0.5752, 0.415, 0.5752, 0.5578, 0.6587, 0.7013, 0.8781, 0.344, 0.9068, 0.3102, 0.7902, 0.5652, 0.5221, 0.6023, 0.5169, 0.5693, 0.5385, 0.5578, 0.6587, 0.5693, 0.5385, 0.6023, 0.5169, 0.6135, 0.5128, 0.7163, 0.7825, 0.7013, 0.8781, 0.7163, 0.7825, 0.6135, 0.5128, 0.6258, 0.4972, 0.7602, 0.6196, 0.2571, 0.2458, 0.2693, 0.1623, 0.5145, 0.2123, 0.4776, 0.4443, 0.4342, 0.5042, 0.6023, 0.5169, 0.5652, 0.5221, 0.4776, 0.4443, 0.5145, 0.2123, 0.6164, 0.2317, 0.6258, 0.4972, 0.6135, 0.5128, 0.889, 0.2955, 0.852, 0.4846, 0.7602, 0.6196, 0.6258, 0.4972, 0.6164, 0.2317, 0.856, 0.2198, 0.2571, 0.2458, 0.4342, 0.5042, 0.4153, 0.5718, 0.4139, 0.5752, 0.3286, 0.64, 0.2294, 0.4347, 0.231, 0.3015, 0.2294, 0.4347, 0.3286, 0.64, 0.3102, 0.7902, 0.1693, 0.7551, 0.1077, 0.6266, 0.103, 0.5959, 0.1072, 0.4598, 0.889, 0.2955, 0.06423, 0.3736, 0.103, 0.5959, 0.1077, 0.6266, 0.852, 0.4846, 0.2693, 0.1623, 0.2257, 0.16, 0.856, 0.2198, 0.6164, 0.2317, 0.5145, 0.2123, 0.08788, 0.3714, 0.06423, 0.3736, 0.889, 0.2955, 0.856, 0.2198, 0.2257, 0.16, 0.165, 0.253, 0.1072, 0.4598, 0.08788, 0.3714, 0.165, 0.253, 0.231, 0.3015, 0.2294, 0.4347, 0.2571, 0.2458, 0.231, 0.3015, 0.165, 0.253, 0.2257, 0.16, 0.2693, 0.1623])
me_sphere_003.update()
me_sphere_004 = bpy.data.meshes.new('Sphere.004')
me_sphere_004.from_pydata([(0.1167, 0.3029, 0.9158), (-0.04937, 0.0009308, 0.9488), (0.1065, 0.5524, 0.7395), (-0.06577, 0.8709, 0.3533), (-0.5637, 0.7236, -0.05235), (-0.4756, -0.2223, 0.6663), (0.07207, -0.4186, 0.7452), (-0.7682, -0.2435, 0.3844), (0.7738, -0.4716, 0.2333), (0.403, -0.7318, 0.423), (0.8267, 0.3898, 0.1201), (0.7321, 0.1111, 0.4262), (0.7765, -0.4652, 0.2332), (0.7794, -0.4656, 0.2231), (0.7275, 0.6349, 0.03856), (0.685, 0.6858, -0.009604), (0.7556, 0.5776, 0.05265), (0.841, 0.3673, 0.06914), (0.8424, -0.37, 0.0129), (0.9017, -0.1237, -0.1738), (0.4427, 0.4039, -0.7103), (0.5538, 0.03733, -0.7582), (-0.1119, -0.8367, -0.2019), (-0.7737, -0.2903, 0.2908), (-0.6966, -0.5425, -0.1253), (-0.5869, 0.4977, -0.5955), (-0.3696, 0.4176, -0.764), (-0.7076, -0.439, -0.3873), (-0.7454, -0.275, -0.3755), (0.03639, -0.6112, -0.699), (0.04076, -0.4457, -0.8668), (-0.08459, -0.7171, -0.5642), (-0.3251, -0.538, -0.6889), (-0.1211, -0.4037, -0.8716)], [], [(19, 17, 10, 11, 12, 13, 18), (5, 6, 1), (2, 3, 4, 7, 5, 1, 0), (27, 24, 23, 28), (13, 12, 8), (9, 8, 12, 11, 0, 1, 6), (17, 16, 10), (11, 10, 16, 14, 2, 0), (2, 14, 15, 3), (29, 30, 21, 19, 18), (16, 17, 19, 21, 20, 15, 14), (25, 4, 3, 15, 20, 26), (29, 18, 13, 8, 9, 22, 31), (22, 9, 6, 5, 7, 23, 24), (25, 28, 23, 7, 4), (30, 33, 26, 20, 21), (27, 28, 25, 26, 33, 32), (24, 27, 32, 31, 22), (29, 31, 32, 33, 30)])
_uv = me_sphere_004.uv_layers.new(name='UVMap')
_uv.uv.foreach_set('vector', [0.4776, 0.4443, 0.5652, 0.5221, 0.5693, 0.5385, 0.5578, 0.6587, 0.415, 0.5752, 0.4153, 0.5718, 0.4342, 0.5042, 0.1693, 0.7551, 0.3102, 0.7902, 0.344, 0.9068, 0.7163, 0.7825, 0.7602, 0.6196, 0.852, 0.4846, 0.1077, 0.6266, 0.1693, 0.7551, 0.344, 0.9068, 0.7013, 0.8781, 0.08788, 0.3714, 0.1072, 0.4598, 0.103, 0.5959, 0.06423, 0.3736, 0.4153, 0.5718, 0.415, 0.5752, 0.4139, 0.5752, 0.3286, 0.64, 0.4139, 0.5752, 0.415, 0.5752, 0.5578, 0.6587, 0.7013, 0.8781, 0.344, 0.9068, 0.3102, 0.7902, 0.5652, 0.5221, 0.6023, 0.5169, 0.5693, 0.5385, 0.5578, 0.6587, 0.5693, 0.5385, 0.6023, 0.5169, 0.6135, 0.5128, 0.7163, 0.7825, 0.7013, 0.8781, 0.7163, 0.7825, 0.6135, 0.5128, 0.6258, 0.4972, 0.7602, 0.6196, 0.2571, 0.2458, 0.2693, 0.1623, 0.5145, 0.2123, 0.4776, 0.4443, 0.4342, 0.5042, 0.6023, 0.5169, 0.5652, 0.5221, 0.4776, 0.4443, 0.5145, 0.2123, 0.6164, 0.2317, 0.6258, 0.4972, 0.6135, 0.5128, 0.889, 0.2955, 0.852, 0.4846, 0.7602, 0.6196, 0.6258, 0.4972, 0.6164, 0.2317, 0.856, 0.2198, 0.2571, 0.2458, 0.4342, 0.5042, 0.4153, 0.5718, 0.4139, 0.5752, 0.3286, 0.64, 0.2294, 0.4347, 0.231, 0.3015, 0.2294, 0.4347, 0.3286, 0.64, 0.3102, 0.7902, 0.1693, 0.7551, 0.1077, 0.6266, 0.103, 0.5959, 0.1072, 0.4598, 0.889, 0.2955, 0.06423, 0.3736, 0.103, 0.5959, 0.1077, 0.6266, 0.852, 0.4846, 0.2693, 0.1623, 0.2257, 0.16, 0.856, 0.2198, 0.6164, 0.2317, 0.5145, 0.2123, 0.08788, 0.3714, 0.06423, 0.3736, 0.889, 0.2955, 0.856, 0.2198, 0.2257, 0.16, 0.165, 0.253, 0.1072, 0.4598, 0.08788, 0.3714, 0.165, 0.253, 0.231, 0.3015, 0.2294, 0.4347, 0.2571, 0.2458, 0.231, 0.3015, 0.165, 0.253, 0.2257, 0.16, 0.2693, 0.1623])
me_sphere_004.update()
me_sphere_005 = bpy.data.meshes.new('Sphere.005')
me_sphere_005.from_pydata([(0.1167, 0.3029, 0.9158), (-0.04937, 0.0009308, 0.9488), (0.1065, 0.5524, 0.7395), (-0.06577, 0.8709, 0.3533), (-0.5637, 0.7236, -0.05235), (-0.4756, -0.2223, 0.6663), (0.07207, -0.4186, 0.7452), (-0.7682, -0.2435, 0.3844), (0.7738, -0.4716, 0.2333), (0.403, -0.7318, 0.423), (0.8267, 0.3898, 0.1201), (0.7321, 0.1111, 0.4262), (0.7765, -0.4652, 0.2332), (0.7794, -0.4656, 0.2231), (0.7275, 0.6349, 0.03856), (0.685, 0.6858, -0.009604), (0.7556, 0.5776, 0.05265), (0.841, 0.3673, 0.06914), (0.8424, -0.37, 0.0129), (0.9017, -0.1237, -0.1738), (0.4427, 0.4039, -0.7103), (0.5538, 0.03733, -0.7582), (-0.1119, -0.8367, -0.2019), (-0.7737, -0.2903, 0.2908), (-0.6966, -0.5425, -0.1253), (-0.5869, 0.4977, -0.5955), (-0.3696, 0.4176, -0.764), (-0.7076, -0.439, -0.3873), (-0.7454, -0.275, -0.3755), (0.03639, -0.6112, -0.699), (0.04076, -0.4457, -0.8668), (-0.08459, -0.7171, -0.5642), (-0.3251, -0.538, -0.6889), (-0.1211, -0.4037, -0.8716)], [], [(19, 17, 10, 11, 12, 13, 18), (5, 6, 1), (2, 3, 4, 7, 5, 1, 0), (27, 24, 23, 28), (13, 12, 8), (9, 8, 12, 11, 0, 1, 6), (17, 16, 10), (11, 10, 16, 14, 2, 0), (2, 14, 15, 3), (29, 30, 21, 19, 18), (16, 17, 19, 21, 20, 15, 14), (25, 4, 3, 15, 20, 26), (29, 18, 13, 8, 9, 22, 31), (22, 9, 6, 5, 7, 23, 24), (25, 28, 23, 7, 4), (30, 33, 26, 20, 21), (27, 28, 25, 26, 33, 32), (24, 27, 32, 31, 22), (29, 31, 32, 33, 30)])
_uv = me_sphere_005.uv_layers.new(name='UVMap')
_uv.uv.foreach_set('vector', [0.4776, 0.4443, 0.5652, 0.5221, 0.5693, 0.5385, 0.5578, 0.6587, 0.415, 0.5752, 0.4153, 0.5718, 0.4342, 0.5042, 0.1693, 0.7551, 0.3102, 0.7902, 0.344, 0.9068, 0.7163, 0.7825, 0.7602, 0.6196, 0.852, 0.4846, 0.1077, 0.6266, 0.1693, 0.7551, 0.344, 0.9068, 0.7013, 0.8781, 0.08788, 0.3714, 0.1072, 0.4598, 0.103, 0.5959, 0.06423, 0.3736, 0.4153, 0.5718, 0.415, 0.5752, 0.4139, 0.5752, 0.3286, 0.64, 0.4139, 0.5752, 0.415, 0.5752, 0.5578, 0.6587, 0.7013, 0.8781, 0.344, 0.9068, 0.3102, 0.7902, 0.5652, 0.5221, 0.6023, 0.5169, 0.5693, 0.5385, 0.5578, 0.6587, 0.5693, 0.5385, 0.6023, 0.5169, 0.6135, 0.5128, 0.7163, 0.7825, 0.7013, 0.8781, 0.7163, 0.7825, 0.6135, 0.5128, 0.6258, 0.4972, 0.7602, 0.6196, 0.2571, 0.2458, 0.2693, 0.1623, 0.5145, 0.2123, 0.4776, 0.4443, 0.4342, 0.5042, 0.6023, 0.5169, 0.5652, 0.5221, 0.4776, 0.4443, 0.5145, 0.2123, 0.6164, 0.2317, 0.6258, 0.4972, 0.6135, 0.5128, 0.889, 0.2955, 0.852, 0.4846, 0.7602, 0.6196, 0.6258, 0.4972, 0.6164, 0.2317, 0.856, 0.2198, 0.2571, 0.2458, 0.4342, 0.5042, 0.4153, 0.5718, 0.4139, 0.5752, 0.3286, 0.64, 0.2294, 0.4347, 0.231, 0.3015, 0.2294, 0.4347, 0.3286, 0.64, 0.3102, 0.7902, 0.1693, 0.7551, 0.1077, 0.6266, 0.103, 0.5959, 0.1072, 0.4598, 0.889, 0.2955, 0.06423, 0.3736, 0.103, 0.5959, 0.1077, 0.6266, 0.852, 0.4846, 0.2693, 0.1623, 0.2257, 0.16, 0.856, 0.2198, 0.6164, 0.2317, 0.5145, 0.2123, 0.08788, 0.3714, 0.06423, 0.3736, 0.889, 0.2955, 0.856, 0.2198, 0.2257, 0.16, 0.165, 0.253, 0.1072, 0.4598, 0.08788, 0.3714, 0.165, 0.253, 0.231, 0.3015, 0.2294, 0.4347, 0.2571, 0.2458, 0.231, 0.3015, 0.165, 0.253, 0.2257, 0.16, 0.2693, 0.1623])
me_sphere_005.update()
me_sphere_006 = bpy.data.meshes.new('Sphere.006')
me_sphere_006.from_pydata([(0.1167, 0.3029, 0.9158), (-0.04937, 0.0009308, 0.9488), (0.1065, 0.5524, 0.7395), (-0.06577, 0.8709, 0.3533), (-0.5637, 0.7236, -0.05235), (-0.4756, -0.2223, 0.6663), (0.07207, -0.4186, 0.7452), (-0.7682, -0.2435, 0.3844), (0.7738, -0.4716, 0.2333), (0.403, -0.7318, 0.423), (0.8267, 0.3898, 0.1201), (0.7321, 0.1111, 0.4262), (0.7765, -0.4652, 0.2332), (0.7794, -0.4656, 0.2231), (0.7275, 0.6349, 0.03856), (0.685, 0.6858, -0.009604), (0.7556, 0.5776, 0.05265), (0.841, 0.3673, 0.06914), (0.8424, -0.37, 0.0129), (0.9017, -0.1237, -0.1738), (0.4427, 0.4039, -0.7103), (0.5538, 0.03733, -0.7582), (-0.1119, -0.8367, -0.2019), (-0.7737, -0.2903, 0.2908), (-0.6966, -0.5425, -0.1253), (-0.5869, 0.4977, -0.5955), (-0.3696, 0.4176, -0.764), (-0.7076, -0.439, -0.3873), (-0.7454, -0.275, -0.3755), (0.03639, -0.6112, -0.699), (0.04076, -0.4457, -0.8668), (-0.08459, -0.7171, -0.5642), (-0.3251, -0.538, -0.6889), (-0.1211, -0.4037, -0.8716)], [], [(19, 17, 10, 11, 12, 13, 18), (5, 6, 1), (2, 3, 4, 7, 5, 1, 0), (27, 24, 23, 28), (13, 12, 8), (9, 8, 12, 11, 0, 1, 6), (17, 16, 10), (11, 10, 16, 14, 2, 0), (2, 14, 15, 3), (29, 30, 21, 19, 18), (16, 17, 19, 21, 20, 15, 14), (25, 4, 3, 15, 20, 26), (29, 18, 13, 8, 9, 22, 31), (22, 9, 6, 5, 7, 23, 24), (25, 28, 23, 7, 4), (30, 33, 26, 20, 21), (27, 28, 25, 26, 33, 32), (24, 27, 32, 31, 22), (29, 31, 32, 33, 30)])
_uv = me_sphere_006.uv_layers.new(name='UVMap')
_uv.uv.foreach_set('vector', [0.4776, 0.4443, 0.5652, 0.5221, 0.5693, 0.5385, 0.5578, 0.6587, 0.415, 0.5752, 0.4153, 0.5718, 0.4342, 0.5042, 0.1693, 0.7551, 0.3102, 0.7902, 0.344, 0.9068, 0.7163, 0.7825, 0.7602, 0.6196, 0.852, 0.4846, 0.1077, 0.6266, 0.1693, 0.7551, 0.344, 0.9068, 0.7013, 0.8781, 0.08788, 0.3714, 0.1072, 0.4598, 0.103, 0.5959, 0.06423, 0.3736, 0.4153, 0.5718, 0.415, 0.5752, 0.4139, 0.5752, 0.3286, 0.64, 0.4139, 0.5752, 0.415, 0.5752, 0.5578, 0.6587, 0.7013, 0.8781, 0.344, 0.9068, 0.3102, 0.7902, 0.5652, 0.5221, 0.6023, 0.5169, 0.5693, 0.5385, 0.5578, 0.6587, 0.5693, 0.5385, 0.6023, 0.5169, 0.6135, 0.5128, 0.7163, 0.7825, 0.7013, 0.8781, 0.7163, 0.7825, 0.6135, 0.5128, 0.6258, 0.4972, 0.7602, 0.6196, 0.2571, 0.2458, 0.2693, 0.1623, 0.5145, 0.2123, 0.4776, 0.4443, 0.4342, 0.5042, 0.6023, 0.5169, 0.5652, 0.5221, 0.4776, 0.4443, 0.5145, 0.2123, 0.6164, 0.2317, 0.6258, 0.4972, 0.6135, 0.5128, 0.889, 0.2955, 0.852, 0.4846, 0.7602, 0.6196, 0.6258, 0.4972, 0.6164, 0.2317, 0.856, 0.2198, 0.2571, 0.2458, 0.4342, 0.5042, 0.4153, 0.5718, 0.4139, 0.5752, 0.3286, 0.64, 0.2294, 0.4347, 0.231, 0.3015, 0.2294, 0.4347, 0.3286, 0.64, 0.3102, 0.7902, 0.1693, 0.7551, 0.1077, 0.6266, 0.103, 0.5959, 0.1072, 0.4598, 0.889, 0.2955, 0.06423, 0.3736, 0.103, 0.5959, 0.1077, 0.6266, 0.852, 0.4846, 0.2693, 0.1623, 0.2257, 0.16, 0.856, 0.2198, 0.6164, 0.2317, 0.5145, 0.2123, 0.08788, 0.3714, 0.06423, 0.3736, 0.889, 0.2955, 0.856, 0.2198, 0.2257, 0.16, 0.165, 0.253, 0.1072, 0.4598, 0.08788, 0.3714, 0.165, 0.253, 0.231, 0.3015, 0.2294, 0.4347, 0.2571, 0.2458, 0.231, 0.3015, 0.165, 0.253, 0.2257, 0.16, 0.2693, 0.1623])
me_sphere_006.update()
me_sphere_007 = bpy.data.meshes.new('Sphere.007')
me_sphere_007.from_pydata([(0.1167, 0.3029, 0.9158), (-0.04937, 0.0009308, 0.9488), (0.1065, 0.5524, 0.7395), (-0.06577, 0.8709, 0.3533), (-0.5637, 0.7236, -0.05235), (-0.4756, -0.2223, 0.6663), (0.07207, -0.4186, 0.7452), (-0.7682, -0.2435, 0.3844), (0.7738, -0.4716, 0.2333), (0.403, -0.7318, 0.423), (0.8267, 0.3898, 0.1201), (0.7321, 0.1111, 0.4262), (0.7765, -0.4652, 0.2332), (0.7794, -0.4656, 0.2231), (0.7275, 0.6349, 0.03856), (0.685, 0.6858, -0.009604), (0.7556, 0.5776, 0.05265), (0.841, 0.3673, 0.06914), (0.8424, -0.37, 0.0129), (0.9017, -0.1237, -0.1738), (0.4427, 0.4039, -0.7103), (0.5538, 0.03733, -0.7582), (-0.1119, -0.8367, -0.2019), (-0.7737, -0.2903, 0.2908), (-0.6966, -0.5425, -0.1253), (-0.5869, 0.4977, -0.5955), (-0.3696, 0.4176, -0.764), (-0.7076, -0.439, -0.3873), (-0.7454, -0.275, -0.3755), (0.03639, -0.6112, -0.699), (0.04076, -0.4457, -0.8668), (-0.08459, -0.7171, -0.5642), (-0.3251, -0.538, -0.6889), (-0.1211, -0.4037, -0.8716)], [], [(19, 17, 10, 11, 12, 13, 18), (5, 6, 1), (2, 3, 4, 7, 5, 1, 0), (27, 24, 23, 28), (13, 12, 8), (9, 8, 12, 11, 0, 1, 6), (17, 16, 10), (11, 10, 16, 14, 2, 0), (2, 14, 15, 3), (29, 30, 21, 19, 18), (16, 17, 19, 21, 20, 15, 14), (25, 4, 3, 15, 20, 26), (29, 18, 13, 8, 9, 22, 31), (22, 9, 6, 5, 7, 23, 24), (25, 28, 23, 7, 4), (30, 33, 26, 20, 21), (27, 28, 25, 26, 33, 32), (24, 27, 32, 31, 22), (29, 31, 32, 33, 30)])
_uv = me_sphere_007.uv_layers.new(name='UVMap')
_uv.uv.foreach_set('vector', [0.4776, 0.4443, 0.5652, 0.5221, 0.5693, 0.5385, 0.5578, 0.6587, 0.415, 0.5752, 0.4153, 0.5718, 0.4342, 0.5042, 0.1693, 0.7551, 0.3102, 0.7902, 0.344, 0.9068, 0.7163, 0.7825, 0.7602, 0.6196, 0.852, 0.4846, 0.1077, 0.6266, 0.1693, 0.7551, 0.344, 0.9068, 0.7013, 0.8781, 0.08788, 0.3714, 0.1072, 0.4598, 0.103, 0.5959, 0.06423, 0.3736, 0.4153, 0.5718, 0.415, 0.5752, 0.4139, 0.5752, 0.3286, 0.64, 0.4139, 0.5752, 0.415, 0.5752, 0.5578, 0.6587, 0.7013, 0.8781, 0.344, 0.9068, 0.3102, 0.7902, 0.5652, 0.5221, 0.6023, 0.5169, 0.5693, 0.5385, 0.5578, 0.6587, 0.5693, 0.5385, 0.6023, 0.5169, 0.6135, 0.5128, 0.7163, 0.7825, 0.7013, 0.8781, 0.7163, 0.7825, 0.6135, 0.5128, 0.6258, 0.4972, 0.7602, 0.6196, 0.2571, 0.2458, 0.2693, 0.1623, 0.5145, 0.2123, 0.4776, 0.4443, 0.4342, 0.5042, 0.6023, 0.5169, 0.5652, 0.5221, 0.4776, 0.4443, 0.5145, 0.2123, 0.6164, 0.2317, 0.6258, 0.4972, 0.6135, 0.5128, 0.889, 0.2955, 0.852, 0.4846, 0.7602, 0.6196, 0.6258, 0.4972, 0.6164, 0.2317, 0.856, 0.2198, 0.2571, 0.2458, 0.4342, 0.5042, 0.4153, 0.5718, 0.4139, 0.5752, 0.3286, 0.64, 0.2294, 0.4347, 0.231, 0.3015, 0.2294, 0.4347, 0.3286, 0.64, 0.3102, 0.7902, 0.1693, 0.7551, 0.1077, 0.6266, 0.103, 0.5959, 0.1072, 0.4598, 0.889, 0.2955, 0.06423, 0.3736, 0.103, 0.5959, 0.1077, 0.6266, 0.852, 0.4846, 0.2693, 0.1623, 0.2257, 0.16, 0.856, 0.2198, 0.6164, 0.2317, 0.5145, 0.2123, 0.08788, 0.3714, 0.06423, 0.3736, 0.889, 0.2955, 0.856, 0.2198, 0.2257, 0.16, 0.165, 0.253, 0.1072, 0.4598, 0.08788, 0.3714, 0.165, 0.253, 0.231, 0.3015, 0.2294, 0.4347, 0.2571, 0.2458, 0.231, 0.3015, 0.165, 0.253, 0.2257, 0.16, 0.2693, 0.1623])
me_sphere_007.update()
me_sphere_008 = bpy.data.meshes.new('Sphere.008')
me_sphere_008.from_pydata([(0.1167, 0.3029, 0.9158), (-0.04937, 0.0009308, 0.9488), (0.1065, 0.5524, 0.7395), (-0.06577, 0.8709, 0.3533), (-0.5637, 0.7236, -0.05235), (-0.4756, -0.2223, 0.6663), (0.07207, -0.4186, 0.7452), (-0.7682, -0.2435, 0.3844), (0.7738, -0.4716, 0.2333), (0.403, -0.7318, 0.423), (0.8267, 0.3898, 0.1201), (0.7321, 0.1111, 0.4262), (0.7765, -0.4652, 0.2332), (0.7794, -0.4656, 0.2231), (0.7275, 0.6349, 0.03856), (0.685, 0.6858, -0.009604), (0.7556, 0.5776, 0.05265), (0.841, 0.3673, 0.06914), (0.8424, -0.37, 0.0129), (0.9017, -0.1237, -0.1738), (0.4427, 0.4039, -0.7103), (0.5538, 0.03733, -0.7582), (-0.1119, -0.8367, -0.2019), (-0.7737, -0.2903, 0.2908), (-0.6966, -0.5425, -0.1253), (-0.5869, 0.4977, -0.5955), (-0.3696, 0.4176, -0.764), (-0.7076, -0.439, -0.3873), (-0.7454, -0.275, -0.3755), (0.03639, -0.6112, -0.699), (0.04076, -0.4457, -0.8668), (-0.08459, -0.7171, -0.5642), (-0.3251, -0.538, -0.6889), (-0.1211, -0.4037, -0.8716)], [], [(19, 17, 10, 11, 12, 13, 18), (5, 6, 1), (2, 3, 4, 7, 5, 1, 0), (27, 24, 23, 28), (13, 12, 8), (9, 8, 12, 11, 0, 1, 6), (17, 16, 10), (11, 10, 16, 14, 2, 0), (2, 14, 15, 3), (29, 30, 21, 19, 18), (16, 17, 19, 21, 20, 15, 14), (25, 4, 3, 15, 20, 26), (29, 18, 13, 8, 9, 22, 31), (22, 9, 6, 5, 7, 23, 24), (25, 28, 23, 7, 4), (30, 33, 26, 20, 21), (27, 28, 25, 26, 33, 32), (24, 27, 32, 31, 22), (29, 31, 32, 33, 30)])
_uv = me_sphere_008.uv_layers.new(name='UVMap')
_uv.uv.foreach_set('vector', [0.4776, 0.4443, 0.5652, 0.5221, 0.5693, 0.5385, 0.5578, 0.6587, 0.415, 0.5752, 0.4153, 0.5718, 0.4342, 0.5042, 0.1693, 0.7551, 0.3102, 0.7902, 0.344, 0.9068, 0.7163, 0.7825, 0.7602, 0.6196, 0.852, 0.4846, 0.1077, 0.6266, 0.1693, 0.7551, 0.344, 0.9068, 0.7013, 0.8781, 0.08788, 0.3714, 0.1072, 0.4598, 0.103, 0.5959, 0.06423, 0.3736, 0.4153, 0.5718, 0.415, 0.5752, 0.4139, 0.5752, 0.3286, 0.64, 0.4139, 0.5752, 0.415, 0.5752, 0.5578, 0.6587, 0.7013, 0.8781, 0.344, 0.9068, 0.3102, 0.7902, 0.5652, 0.5221, 0.6023, 0.5169, 0.5693, 0.5385, 0.5578, 0.6587, 0.5693, 0.5385, 0.6023, 0.5169, 0.6135, 0.5128, 0.7163, 0.7825, 0.7013, 0.8781, 0.7163, 0.7825, 0.6135, 0.5128, 0.6258, 0.4972, 0.7602, 0.6196, 0.2571, 0.2458, 0.2693, 0.1623, 0.5145, 0.2123, 0.4776, 0.4443, 0.4342, 0.5042, 0.6023, 0.5169, 0.5652, 0.5221, 0.4776, 0.4443, 0.5145, 0.2123, 0.6164, 0.2317, 0.6258, 0.4972, 0.6135, 0.5128, 0.889, 0.2955, 0.852, 0.4846, 0.7602, 0.6196, 0.6258, 0.4972, 0.6164, 0.2317, 0.856, 0.2198, 0.2571, 0.2458, 0.4342, 0.5042, 0.4153, 0.5718, 0.4139, 0.5752, 0.3286, 0.64, 0.2294, 0.4347, 0.231, 0.3015, 0.2294, 0.4347, 0.3286, 0.64, 0.3102, 0.7902, 0.1693, 0.7551, 0.1077, 0.6266, 0.103, 0.5959, 0.1072, 0.4598, 0.889, 0.2955, 0.06423, 0.3736, 0.103, 0.5959, 0.1077, 0.6266, 0.852, 0.4846, 0.2693, 0.1623, 0.2257, 0.16, 0.856, 0.2198, 0.6164, 0.2317, 0.5145, 0.2123, 0.08788, 0.3714, 0.06423, 0.3736, 0.889, 0.2955, 0.856, 0.2198, 0.2257, 0.16, 0.165, 0.253, 0.1072, 0.4598, 0.08788, 0.3714, 0.165, 0.253, 0.231, 0.3015, 0.2294, 0.4347, 0.2571, 0.2458, 0.231, 0.3015, 0.165, 0.253, 0.2257, 0.16, 0.2693, 0.1623])
me_sphere_008.update()
me_sphere_009 = bpy.data.meshes.new('Sphere.009')
me_sphere_009.from_pydata([(0.1167, 0.3029, 0.9158), (-0.04937, 0.0009308, 0.9488), (0.1065, 0.5524, 0.7395), (-0.06577, 0.8709, 0.3533), (-0.5637, 0.7236, -0.05235), (-0.4756, -0.2223, 0.6663), (0.07207, -0.4186, 0.7452), (-0.7682, -0.2435, 0.3844), (0.7738, -0.4716, 0.2333), (0.403, -0.7318, 0.423), (0.8267, 0.3898, 0.1201), (0.7321, 0.1111, 0.4262), (0.7765, -0.4652, 0.2332), (0.7794, -0.4656, 0.2231), (0.7275, 0.6349, 0.03856), (0.685, 0.6858, -0.009604), (0.7556, 0.5776, 0.05265), (0.841, 0.3673, 0.06914), (0.8424, -0.37, 0.0129), (0.9017, -0.1237, -0.1738), (0.4427, 0.4039, -0.7103), (0.5538, 0.03733, -0.7582), (-0.1119, -0.8367, -0.2019), (-0.7737, -0.2903, 0.2908), (-0.6966, -0.5425, -0.1253), (-0.5869, 0.4977, -0.5955), (-0.3696, 0.4176, -0.764), (-0.7076, -0.439, -0.3873), (-0.7454, -0.275, -0.3755), (0.03639, -0.6112, -0.699), (0.04076, -0.4457, -0.8668), (-0.08459, -0.7171, -0.5642), (-0.3251, -0.538, -0.6889), (-0.1211, -0.4037, -0.8716)], [], [(19, 17, 10, 11, 12, 13, 18), (5, 6, 1), (2, 3, 4, 7, 5, 1, 0), (27, 24, 23, 28), (13, 12, 8), (9, 8, 12, 11, 0, 1, 6), (17, 16, 10), (11, 10, 16, 14, 2, 0), (2, 14, 15, 3), (29, 30, 21, 19, 18), (16, 17, 19, 21, 20, 15, 14), (25, 4, 3, 15, 20, 26), (29, 18, 13, 8, 9, 22, 31), (22, 9, 6, 5, 7, 23, 24), (25, 28, 23, 7, 4), (30, 33, 26, 20, 21), (27, 28, 25, 26, 33, 32), (24, 27, 32, 31, 22), (29, 31, 32, 33, 30)])
_uv = me_sphere_009.uv_layers.new(name='UVMap')
_uv.uv.foreach_set('vector', [0.4776, 0.4443, 0.5652, 0.5221, 0.5693, 0.5385, 0.5578, 0.6587, 0.415, 0.5752, 0.4153, 0.5718, 0.4342, 0.5042, 0.1693, 0.7551, 0.3102, 0.7902, 0.344, 0.9068, 0.7163, 0.7825, 0.7602, 0.6196, 0.852, 0.4846, 0.1077, 0.6266, 0.1693, 0.7551, 0.344, 0.9068, 0.7013, 0.8781, 0.08788, 0.3714, 0.1072, 0.4598, 0.103, 0.5959, 0.06423, 0.3736, 0.4153, 0.5718, 0.415, 0.5752, 0.4139, 0.5752, 0.3286, 0.64, 0.4139, 0.5752, 0.415, 0.5752, 0.5578, 0.6587, 0.7013, 0.8781, 0.344, 0.9068, 0.3102, 0.7902, 0.5652, 0.5221, 0.6023, 0.5169, 0.5693, 0.5385, 0.5578, 0.6587, 0.5693, 0.5385, 0.6023, 0.5169, 0.6135, 0.5128, 0.7163, 0.7825, 0.7013, 0.8781, 0.7163, 0.7825, 0.6135, 0.5128, 0.6258, 0.4972, 0.7602, 0.6196, 0.2571, 0.2458, 0.2693, 0.1623, 0.5145, 0.2123, 0.4776, 0.4443, 0.4342, 0.5042, 0.6023, 0.5169, 0.5652, 0.5221, 0.4776, 0.4443, 0.5145, 0.2123, 0.6164, 0.2317, 0.6258, 0.4972, 0.6135, 0.5128, 0.889, 0.2955, 0.852, 0.4846, 0.7602, 0.6196, 0.6258, 0.4972, 0.6164, 0.2317, 0.856, 0.2198, 0.2571, 0.2458, 0.4342, 0.5042, 0.4153, 0.5718, 0.4139, 0.5752, 0.3286, 0.64, 0.2294, 0.4347, 0.231, 0.3015, 0.2294, 0.4347, 0.3286, 0.64, 0.3102, 0.7902, 0.1693, 0.7551, 0.1077, 0.6266, 0.103, 0.5959, 0.1072, 0.4598, 0.889, 0.2955, 0.06423, 0.3736, 0.103, 0.5959, 0.1077, 0.6266, 0.852, 0.4846, 0.2693, 0.1623, 0.2257, 0.16, 0.856, 0.2198, 0.6164, 0.2317, 0.5145, 0.2123, 0.08788, 0.3714, 0.06423, 0.3736, 0.889, 0.2955, 0.856, 0.2198, 0.2257, 0.16, 0.165, 0.253, 0.1072, 0.4598, 0.08788, 0.3714, 0.165, 0.253, 0.231, 0.3015, 0.2294, 0.4347, 0.2571, 0.2458, 0.231, 0.3015, 0.165, 0.253, 0.2257, 0.16, 0.2693, 0.1623])
me_sphere_009.update()
me_sphere_010 = bpy.data.meshes.new('Sphere.010')
me_sphere_010.from_pydata([(0.1167, 0.3029, 0.9158), (-0.04937, 0.0009308, 0.9488), (0.1065, 0.5524, 0.7395), (-0.06577, 0.8709, 0.3533), (-0.5637, 0.7236, -0.05235), (-0.4756, -0.2223, 0.6663), (0.07207, -0.4186, 0.7452), (-0.7682, -0.2435, 0.3844), (0.7738, -0.4716, 0.2333), (0.403, -0.7318, 0.423), (0.8267, 0.3898, 0.1201), (0.7321, 0.1111, 0.4262), (0.7765, -0.4652, 0.2332), (0.7794, -0.4656, 0.2231), (0.7275, 0.6349, 0.03856), (0.685, 0.6858, -0.009604), (0.7556, 0.5776, 0.05265), (0.841, 0.3673, 0.06914), (0.8424, -0.37, 0.0129), (0.9017, -0.1237, -0.1738), (0.4427, 0.4039, -0.7103), (0.5538, 0.03733, -0.7582), (-0.1119, -0.8367, -0.2019), (-0.7737, -0.2903, 0.2908), (-0.6966, -0.5425, -0.1253), (-0.5869, 0.4977, -0.5955), (-0.3696, 0.4176, -0.764), (-0.7076, -0.439, -0.3873), (-0.7454, -0.275, -0.3755), (0.03639, -0.6112, -0.699), (0.04076, -0.4457, -0.8668), (-0.08459, -0.7171, -0.5642), (-0.3251, -0.538, -0.6889), (-0.1211, -0.4037, -0.8716)], [], [(19, 17, 10, 11, 12, 13, 18), (5, 6, 1), (2, 3, 4, 7, 5, 1, 0), (27, 24, 23, 28), (13, 12, 8), (9, 8, 12, 11, 0, 1, 6), (17, 16, 10), (11, 10, 16, 14, 2, 0), (2, 14, 15, 3), (29, 30, 21, 19, 18), (16, 17, 19, 21, 20, 15, 14), (25, 4, 3, 15, 20, 26), (29, 18, 13, 8, 9, 22, 31), (22, 9, 6, 5, 7, 23, 24), (25, 28, 23, 7, 4), (30, 33, 26, 20, 21), (27, 28, 25, 26, 33, 32), (24, 27, 32, 31, 22), (29, 31, 32, 33, 30)])
_uv = me_sphere_010.uv_layers.new(name='UVMap')
_uv.uv.foreach_set('vector', [0.4776, 0.4443, 0.5652, 0.5221, 0.5693, 0.5385, 0.5578, 0.6587, 0.415, 0.5752, 0.4153, 0.5718, 0.4342, 0.5042, 0.1693, 0.7551, 0.3102, 0.7902, 0.344, 0.9068, 0.7163, 0.7825, 0.7602, 0.6196, 0.852, 0.4846, 0.1077, 0.6266, 0.1693, 0.7551, 0.344, 0.9068, 0.7013, 0.8781, 0.08788, 0.3714, 0.1072, 0.4598, 0.103, 0.5959, 0.06423, 0.3736, 0.4153, 0.5718, 0.415, 0.5752, 0.4139, 0.5752, 0.3286, 0.64, 0.4139, 0.5752, 0.415, 0.5752, 0.5578, 0.6587, 0.7013, 0.8781, 0.344, 0.9068, 0.3102, 0.7902, 0.5652, 0.5221, 0.6023, 0.5169, 0.5693, 0.5385, 0.5578, 0.6587, 0.5693, 0.5385, 0.6023, 0.5169, 0.6135, 0.5128, 0.7163, 0.7825, 0.7013, 0.8781, 0.7163, 0.7825, 0.6135, 0.5128, 0.6258, 0.4972, 0.7602, 0.6196, 0.2571, 0.2458, 0.2693, 0.1623, 0.5145, 0.2123, 0.4776, 0.4443, 0.4342, 0.5042, 0.6023, 0.5169, 0.5652, 0.5221, 0.4776, 0.4443, 0.5145, 0.2123, 0.6164, 0.2317, 0.6258, 0.4972, 0.6135, 0.5128, 0.889, 0.2955, 0.852, 0.4846, 0.7602, 0.6196, 0.6258, 0.4972, 0.6164, 0.2317, 0.856, 0.2198, 0.2571, 0.2458, 0.4342, 0.5042, 0.4153, 0.5718, 0.4139, 0.5752, 0.3286, 0.64, 0.2294, 0.4347, 0.231, 0.3015, 0.2294, 0.4347, 0.3286, 0.64, 0.3102, 0.7902, 0.1693, 0.7551, 0.1077, 0.6266, 0.103, 0.5959, 0.1072, 0.4598, 0.889, 0.2955, 0.06423, 0.3736, 0.103, 0.5959, 0.1077, 0.6266, 0.852, 0.4846, 0.2693, 0.1623, 0.2257, 0.16, 0.856, 0.2198, 0.6164, 0.2317, 0.5145, 0.2123, 0.08788, 0.3714, 0.06423, 0.3736, 0.889, 0.2955, 0.856, 0.2198, 0.2257, 0.16, 0.165, 0.253, 0.1072, 0.4598, 0.08788, 0.3714, 0.165, 0.253, 0.231, 0.3015, 0.2294, 0.4347, 0.2571, 0.2458, 0.231, 0.3015, 0.165, 0.253, 0.2257, 0.16, 0.2693, 0.1623])
me_sphere_010.update()
me_sphere_011 = bpy.data.meshes.new('Sphere.011')
me_sphere_011.from_pydata([(0.1167, 0.3029, 0.9158), (-0.04937, 0.0009308, 0.9488), (0.1065, 0.5524, 0.7395), (-0.06577, 0.8709, 0.3533), (-0.5637, 0.7236, -0.05235), (-0.4756, -0.2223, 0.6663), (0.07207, -0.4186, 0.7452), (-0.7682, -0.2435, 0.3844), (0.7738, -0.4716, 0.2333), (0.403, -0.7318, 0.423), (0.8267, 0.3898, 0.1201), (0.7321, 0.1111, 0.4262), (0.7765, -0.4652, 0.2332), (0.7794, -0.4656, 0.2231), (0.7275, 0.6349, 0.03856), (0.685, 0.6858, -0.009604), (0.7556, 0.5776, 0.05265), (0.841, 0.3673, 0.06914), (0.8424, -0.37, 0.0129), (0.9017, -0.1237, -0.1738), (0.4427, 0.4039, -0.7103), (0.5538, 0.03733, -0.7582), (-0.1119, -0.8367, -0.2019), (-0.7737, -0.2903, 0.2908), (-0.6966, -0.5425, -0.1253), (-0.5869, 0.4977, -0.5955), (-0.3696, 0.4176, -0.764), (-0.7076, -0.439, -0.3873), (-0.7454, -0.275, -0.3755), (0.03639, -0.6112, -0.699), (0.04076, -0.4457, -0.8668), (-0.08459, -0.7171, -0.5642), (-0.3251, -0.538, -0.6889), (-0.1211, -0.4037, -0.8716)], [], [(19, 17, 10, 11, 12, 13, 18), (5, 6, 1), (2, 3, 4, 7, 5, 1, 0), (27, 24, 23, 28), (13, 12, 8), (9, 8, 12, 11, 0, 1, 6), (17, 16, 10), (11, 10, 16, 14, 2, 0), (2, 14, 15, 3), (29, 30, 21, 19, 18), (16, 17, 19, 21, 20, 15, 14), (25, 4, 3, 15, 20, 26), (29, 18, 13, 8, 9, 22, 31), (22, 9, 6, 5, 7, 23, 24), (25, 28, 23, 7, 4), (30, 33, 26, 20, 21), (27, 28, 25, 26, 33, 32), (24, 27, 32, 31, 22), (29, 31, 32, 33, 30)])
_uv = me_sphere_011.uv_layers.new(name='UVMap')
_uv.uv.foreach_set('vector', [0.4776, 0.4443, 0.5652, 0.5221, 0.5693, 0.5385, 0.5578, 0.6587, 0.415, 0.5752, 0.4153, 0.5718, 0.4342, 0.5042, 0.1693, 0.7551, 0.3102, 0.7902, 0.344, 0.9068, 0.7163, 0.7825, 0.7602, 0.6196, 0.852, 0.4846, 0.1077, 0.6266, 0.1693, 0.7551, 0.344, 0.9068, 0.7013, 0.8781, 0.08788, 0.3714, 0.1072, 0.4598, 0.103, 0.5959, 0.06423, 0.3736, 0.4153, 0.5718, 0.415, 0.5752, 0.4139, 0.5752, 0.3286, 0.64, 0.4139, 0.5752, 0.415, 0.5752, 0.5578, 0.6587, 0.7013, 0.8781, 0.344, 0.9068, 0.3102, 0.7902, 0.5652, 0.5221, 0.6023, 0.5169, 0.5693, 0.5385, 0.5578, 0.6587, 0.5693, 0.5385, 0.6023, 0.5169, 0.6135, 0.5128, 0.7163, 0.7825, 0.7013, 0.8781, 0.7163, 0.7825, 0.6135, 0.5128, 0.6258, 0.4972, 0.7602, 0.6196, 0.2571, 0.2458, 0.2693, 0.1623, 0.5145, 0.2123, 0.4776, 0.4443, 0.4342, 0.5042, 0.6023, 0.5169, 0.5652, 0.5221, 0.4776, 0.4443, 0.5145, 0.2123, 0.6164, 0.2317, 0.6258, 0.4972, 0.6135, 0.5128, 0.889, 0.2955, 0.852, 0.4846, 0.7602, 0.6196, 0.6258, 0.4972, 0.6164, 0.2317, 0.856, 0.2198, 0.2571, 0.2458, 0.4342, 0.5042, 0.4153, 0.5718, 0.4139, 0.5752, 0.3286, 0.64, 0.2294, 0.4347, 0.231, 0.3015, 0.2294, 0.4347, 0.3286, 0.64, 0.3102, 0.7902, 0.1693, 0.7551, 0.1077, 0.6266, 0.103, 0.5959, 0.1072, 0.4598, 0.889, 0.2955, 0.06423, 0.3736, 0.103, 0.5959, 0.1077, 0.6266, 0.852, 0.4846, 0.2693, 0.1623, 0.2257, 0.16, 0.856, 0.2198, 0.6164, 0.2317, 0.5145, 0.2123, 0.08788, 0.3714, 0.06423, 0.3736, 0.889, 0.2955, 0.856, 0.2198, 0.2257, 0.16, 0.165, 0.253, 0.1072, 0.4598, 0.08788, 0.3714, 0.165, 0.253, 0.231, 0.3015, 0.2294, 0.4347, 0.2571, 0.2458, 0.231, 0.3015, 0.165, 0.253, 0.2257, 0.16, 0.2693, 0.1623])
me_sphere_011.update()

# ---- objects
ob_cylinder_001 = bpy.data.objects.new('Cylinder.001', me_cylinder_001)
ob_cylinder_002 = bpy.data.objects.new('Cylinder.002', me_cylinder_002)
ob_cylinder_003 = bpy.data.objects.new('Cylinder.003', me_cylinder_003)
ob_cylinder_004 = bpy.data.objects.new('Cylinder.004', me_cylinder_004)
ob_cylinder_005 = bpy.data.objects.new('Cylinder.005', me_cylinder_005)
ob_cylinder_006 = bpy.data.objects.new('Cylinder.006', me_cylinder_006)
ob_cylinder_007 = bpy.data.objects.new('Cylinder.007', me_cylinder_007)
ob_cylinder_008 = bpy.data.objects.new('Cylinder.008', me_cylinder_008)
ob_cylinder_009 = bpy.data.objects.new('Cylinder.009', me_cylinder_009)
ob_cylinder_010 = bpy.data.objects.new('Cylinder.010', me_cylinder_010)
ob_sphere = bpy.data.objects.new('Sphere', me_sphere_001)
ob_sphere_001 = bpy.data.objects.new('Sphere.001', me_sphere_002)
ob_sphere_002 = bpy.data.objects.new('Sphere.002', me_sphere_003)
ob_sphere_003 = bpy.data.objects.new('Sphere.003', me_sphere_004)
ob_sphere_004 = bpy.data.objects.new('Sphere.004', me_sphere_005)
ob_sphere_005 = bpy.data.objects.new('Sphere.005', me_sphere_006)
ob_sphere_006 = bpy.data.objects.new('Sphere.006', me_sphere_007)
ob_sphere_007 = bpy.data.objects.new('Sphere.007', me_sphere_008)
ob_sphere_008 = bpy.data.objects.new('Sphere.008', me_sphere_009)
ob_sphere_009 = bpy.data.objects.new('Sphere.009', me_sphere_010)
ob_sphere_010 = bpy.data.objects.new('Sphere.010', me_sphere_011)

# ---- transforms, parenting, visibility, modifiers, constraints
ob_cylinder_001.location = (0.1281, -0.4102, 0.5457)
ob_cylinder_001.rotation_euler = (-0.6536, -0.0, 0.5659)
ob_cylinder_002.location = (-0.0786, 0.4505, 0.3813)
ob_cylinder_002.rotation_euler = (0.8902, 0.08471, -0.2169)
ob_cylinder_003.location = (-0.3209, 0.001625, 0.6428)
ob_cylinder_003.rotation_euler = (0.0, 0.3082, 0.0)
ob_cylinder_004.location = (0.2985, 0.0, 0.4803)
ob_cylinder_004.rotation_euler = (0.0, -0.8689, 0.0)
ob_cylinder_005.location = (0.2549, 0.2923, 0.6097)
ob_cylinder_005.rotation_euler = (0.01182, -0.7766, 0.3009)
ob_cylinder_006.location = (-0.221, 0.3047, 0.3044)
ob_cylinder_006.rotation_euler = (1.041, 0.4025, 0.9684)
ob_cylinder_007.location = (-0.3144, -0.3264, 0.4116)
ob_cylinder_007.rotation_euler = (0.7985, 0.2414, 1.787)
ob_cylinder_008.location = (0.0, 0.0, 0.09756)
ob_cylinder_008.rotation_euler = (-1.918, 2.126, -1.476)
ob_cylinder_009.location = (0.0, -0.1238, 0.1872)
ob_cylinder_009.rotation_euler = (-1.915, 2.125, -0.5053)
ob_cylinder_010.location = (-0.09158, 0.04967, 0.2715)
ob_cylinder_010.rotation_euler = (-2.067, 2.335, -2.783)
ob_sphere.location = (0.8059, 0.0, 0.0)
ob_sphere.rotation_euler = (0.5033, 0.7513, -0.2812)
ob_sphere.scale = (0.3045, 0.3425, 0.3191)
ob_sphere_001.location = (0.6691, 0.5435, 0.0)
ob_sphere_001.rotation_euler = (0.5491, 0.1935, -0.7139)
ob_sphere_001.scale = (0.3045, 0.3425, 0.3191)
ob_sphere_002.location = (0.2815, 0.7626, 0.0)
ob_sphere_002.rotation_euler = (-0.003464, 0.5565, -0.5968)
ob_sphere_002.scale = (0.3045, 0.3425, 0.3191)
ob_sphere_003.location = (-0.176, 0.8422, 0.0)
ob_sphere_003.rotation_euler = (0.3126, -0.4304, 0.9279)
ob_sphere_003.scale = (0.3045, 0.3425, 0.3191)
ob_sphere_004.location = (-0.593, 0.68, 0.0)
ob_sphere_004.rotation_euler = (0.0, -0.0, 1.32)
ob_sphere_004.scale = (0.3045, 0.3425, 0.3191)
ob_sphere_005.location = (-0.788, 0.2741, 0.0)
ob_sphere_005.rotation_euler = (-0.0, -2.184, -0.0)
ob_sphere_005.scale = (0.3045, 0.3425, 0.3191)
ob_sphere_006.location = (-0.9255, -0.1703, 0.0)
ob_sphere_006.rotation_euler = (0.6914, -0.2331, -2.536)
ob_sphere_006.scale = (0.3045, 0.3425, 0.3191)
ob_sphere_007.location = (-0.7487, -0.6179, 0.0)
ob_sphere_007.rotation_euler = (0.0, -0.0, 3.442)
ob_sphere_007.scale = (0.3045, 0.3425, 0.3191)
ob_sphere_008.location = (-0.3461, -0.8813, 0.0)
ob_sphere_008.rotation_euler = (-2.75, -0.0, 0.0)
ob_sphere_008.scale = (0.3045, 0.3425, 0.3191)
ob_sphere_009.location = (0.1919, -0.8813, 0.0)
ob_sphere_009.rotation_euler = (-0.0, -4.137, -0.0)
ob_sphere_009.scale = (0.3045, 0.3425, 0.3191)
ob_sphere_010.location = (0.5882, -0.5422, 0.0)
ob_sphere_010.rotation_euler = (0.3105, 0.4216, 0.9454)
ob_sphere_010.scale = (0.3045, 0.3425, 0.3191)

# ---- collection membership
col_collection.objects.link(ob_cylinder_001)
col_collection.objects.link(ob_cylinder_002)
col_collection.objects.link(ob_cylinder_003)
col_collection.objects.link(ob_cylinder_004)
col_collection.objects.link(ob_cylinder_005)
col_collection.objects.link(ob_cylinder_006)
col_collection.objects.link(ob_cylinder_007)
col_collection.objects.link(ob_cylinder_008)
col_collection.objects.link(ob_cylinder_009)
col_collection.objects.link(ob_cylinder_010)
col_collection.objects.link(ob_sphere)
col_collection.objects.link(ob_sphere_001)
col_collection.objects.link(ob_sphere_002)
col_collection.objects.link(ob_sphere_003)
col_collection.objects.link(ob_sphere_004)
col_collection.objects.link(ob_sphere_005)
col_collection.objects.link(ob_sphere_006)
col_collection.objects.link(ob_sphere_007)
col_collection.objects.link(ob_sphere_008)
col_collection.objects.link(ob_sphere_009)
col_collection.objects.link(ob_sphere_010)

# ---- scene / render settings (as saved in the file)
scene.frame_start = 1; scene.frame_end = 250; scene.frame_set(1)
scene.render.engine = 'BLENDER_EEVEE_NEXT'
scene.cycles.sampling_pattern = 'TABULATED_SOBOL'
scene.cycles.use_light_tree = False
scene.view_settings.view_transform = 'Filmic'
bpy.context.view_layer.update()

# ---- added for rendering (the .blend has no active camera and no usable light): camera, sun
cam_auto = bpy.data.cameras.new('AutoCamera')
cam_auto.lens = 50.0
cam_auto.sensor_width = 36.0
cam_auto.clip_end = 1000.0
ob_auto_camera = bpy.data.objects.new('AutoCamera', cam_auto)
scene.collection.objects.link(ob_auto_camera)
ob_auto_camera.location = (3.78563, -4.5571, 3.4929)
ob_auto_camera.rotation_euler = (1.09748, -7.21219e-08, 0.694738)
scene.camera = ob_auto_camera
light_auto_sun = bpy.data.lights.new('AutoSun', 'SUN')
light_auto_sun.energy = 3.0
light_auto_sun.angle = 0.0523599
ob_auto_sun = bpy.data.objects.new('AutoSun', light_auto_sun)
scene.collection.objects.link(ob_auto_sun)
ob_auto_sun.rotation_euler = (0.872665, 0.174533, 0.523599)
bpy.context.view_layer.update()
